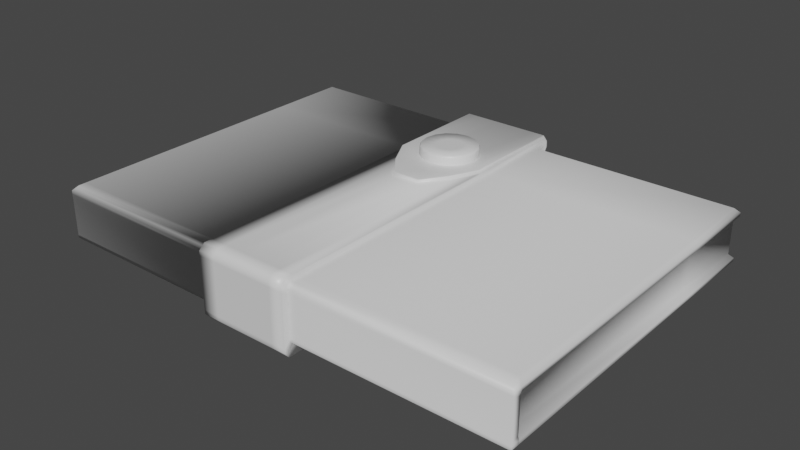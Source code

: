 # Source: Journal.blend  (saved by Blender 2.82.7; exported with 4.5.12 LTS)
import bpy
from mathutils import Matrix  # noqa: F401  (used for matrix-valued properties, if any)

bpy.ops.wm.read_factory_settings(use_empty=True)
scene = bpy.context.scene
scene.name = 'Scene'

# ---- collections
col_collection = bpy.data.collections.new('Collection'); scene.collection.children.link(col_collection)

# ---- materials (node trees are filled in below, after node groups)
mat_material = bpy.data.materials.new('Material')
mat_material.alpha_threshold = 0.0
mat_material.use_transparent_shadow = False
mat_material.line_color = (0.0, 0.0, 0.0, 1.0)

# ---- material node trees
mat_material.use_nodes = True; mat_material.node_tree.nodes.clear()
_N = mat_material.node_tree.nodes; _L = mat_material.node_tree.links
n0 = _N.new('ShaderNodeOutputMaterial'); n0.name = 'Material Output'; n0.location = (300, 300)
n1 = _N.new('ShaderNodeBsdfPrincipled'); n1.name = 'Principled BSDF'; n1.location = (10, 300)
n1.distribution = 'GGX'
n1.subsurface_method = 'BURLEY'
n1.inputs[2].default_value = 0.4
n1.inputs[3].default_value = 1.45
n1.inputs[27].default_value = (0.0, 0.0, 0.0, 1.0)
n1.inputs[28].default_value = 1.0
_L.new(n1.outputs[0], n0.inputs[0])
n0.is_active_output = True

# ---- world
world_world = bpy.data.worlds.new('World'); scene.world = world_world
world_world.use_nodes = True; world_world.node_tree.nodes.clear()
_N = world_world.node_tree.nodes; _L = world_world.node_tree.links
n0 = _N.new('ShaderNodeOutputWorld'); n0.name = 'World Output'; n0.location = (300, 300)
n1 = _N.new('ShaderNodeBackground'); n1.name = 'Background'; n1.location = (10, 300)
n1.inputs[0].default_value = (0.05088, 0.05088, 0.05088, 1.0)
_L.new(n1.outputs[0], n0.inputs[0])
n0.is_active_output = True
world_world.color = (0.05088, 0.05088, 0.05088)
world_world.use_sun_shadow = False
world_world.sun_shadow_jitter_overblur = 0.0

# ---- meshes
me_cube = bpy.data.meshes.new('Cube')
me_cube.from_pydata([(8.325, 3.037, 0.5737), (-8.475, -8.932, 0.5833), (8.475, -8.932, 0.5833), (-8.325, 3.037, 0.5737), (8.325, 3.037, -0.6081), (8.475, -8.932, -0.6178), (-8.325, 3.037, -0.6081), (-8.475, -8.932, -0.6178), (8.323, 2.989, -1.0), (8.475, 3.141, -0.8478), (8.323, -8.78, -1.0), (8.475, -8.932, -0.8478), (-8.475, 3.141, -0.8478), (-8.323, 2.989, -1.0), (-8.323, -8.78, -1.0), (-8.475, -8.932, -0.8478), (8.475, 3.141, 0.8386), (8.314, 2.98, 1.0), (8.475, -8.932, 0.8386), (8.314, -8.771, 1.0), (-8.314, 2.98, 1.0), (-8.475, 3.141, 0.8386), (-8.314, -8.771, 1.0), (-8.475, -8.932, 0.8386), (8.475, 3.141, 0.7108), (8.475, -8.932, 0.7108), (-8.475, 3.141, 0.7108), (-8.475, -8.932, 0.7108), (8.394, -8.852, 0.9193), (-8.394, -8.852, 0.9193), (8.394, 3.061, 0.9193), (-8.394, 3.061, 0.9193), (-8.475, 3.141, -0.7328), (8.475, 3.141, -0.7328), (8.475, -8.932, -0.7328), (-8.475, -8.932, -0.7328), (-8.399, 3.065, -0.9239), (-8.399, -8.856, -0.9239), (8.399, 3.065, -0.9239), (8.399, -8.856, -0.9239), (8.463, -8.637, 0.5737), (-8.463, -8.65, 0.5737), (-8.463, -8.65, -0.6081), (8.463, -8.637, -0.6081), (-8.323, -8.494, -1.0), (-8.475, -8.639, -0.8478), (8.323, -8.494, -1.0), (8.475, -8.639, -0.8478), (8.314, -8.485, 1.0), (8.475, -8.639, 0.8386), (-8.314, -8.485, 1.0), (-8.475, -8.639, 0.8386), (8.475, -8.639, 0.7108), (-8.475, -8.639, 0.7108), (-8.394, -8.562, 0.9193), (8.394, -8.562, 0.9193), (8.475, -8.639, -0.7328), (-8.475, -8.639, -0.7328), (8.399, -8.567, -0.9239), (-8.399, -8.567, -0.9239), (-8.237, -8.609, 0.5737), (-8.237, -8.609, -0.6081), (-8.475, -8.597, -0.8478), (8.323, -8.453, -1.0), (8.475, -8.597, 0.8386), (-8.314, -8.445, 1.0), (-8.475, -8.597, 0.7108), (8.394, -8.521, 0.9193), (-8.475, -8.597, -0.7328), (-8.399, -8.525, -0.9239), (8.128, -8.621, 0.5737), (8.128, -8.621, -0.6081), (-8.323, -8.453, -1.0), (8.475, -8.597, -0.8478), (8.314, -8.445, 1.0), (-8.475, -8.597, 0.8386), (8.475, -8.597, 0.7108), (-8.394, -8.521, 0.9193), (8.475, -8.597, -0.7328), (8.399, -8.525, -0.9239), (1.122, 3.037, 0.5737), (1.143, -8.932, 0.5833), (1.143, -8.932, -0.6178), (1.122, 3.037, -0.6081), (1.122, 2.989, -1.0), (1.143, 3.141, -0.8478), (1.122, -8.78, -1.0), (1.143, -8.932, -0.8478), (1.121, -8.771, 1.0), (1.143, -8.932, 0.8386), (1.121, 2.98, 1.0), (1.143, 3.141, 0.8386), (1.143, -8.932, 0.7108), (1.143, 3.141, 0.7108), (1.132, 3.061, 0.9193), (1.132, -8.852, 0.9193), (1.146, 3.098, -0.765), (1.143, -8.932, -0.7328), (1.132, -8.856, -0.9239), (1.132, 3.065, -0.9239), (1.122, -8.494, -1.0), (1.121, -8.485, 1.0), (1.121, -8.445, 1.0), (1.122, -8.453, -1.0), (-8.288, -0.5717, 0.5737), (-8.288, -0.5717, -0.6081), (-8.475, -0.506, -0.8478), (8.323, -0.5345, -1.0), (8.475, -0.506, 0.8386), (-8.314, -0.5362, 1.0), (-8.475, -0.506, 0.7108), (8.394, -0.5211, 0.9193), (-8.475, -0.506, -0.7328), (-8.399, -0.5203, -0.9239), (8.243, -0.5768, 0.5737), (8.243, -0.5768, -0.6081), (-8.323, -0.5345, -1.0), (8.475, -0.506, -0.8478), (8.314, -0.5362, 1.0), (-8.475, -0.506, 0.8386), (8.475, -0.506, 0.7108), (-8.394, -0.5211, 0.9193), (8.475, -0.506, -0.7328), (8.399, -0.5203, -0.9239), (1.122, -0.5345, -1.0), (1.121, -0.5362, 1.0), (-1.918, -8.932, 0.5833), (-1.918, -8.932, -0.6178), (-1.882, 2.989, -1.0), (-1.918, -8.932, -0.8478), (-1.88, -8.771, 1.0), (-1.918, 3.141, 0.8386), (-1.918, -8.932, 0.7108), (-1.899, 3.061, 0.9193), (-1.918, -8.932, -0.7328), (-1.9, -8.856, -0.9239), (-1.882, -8.494, -1.0), (-1.882, -8.453, -1.0), (-1.883, 3.037, 0.5737), (-1.883, 3.037, -0.6081), (-1.918, 3.141, -0.8478), (-1.882, -8.78, -1.0), (-1.918, -8.932, 0.8386), (-1.88, 2.98, 1.0), (-1.918, 3.141, 0.7108), (-1.899, -8.852, 0.9193), (-1.918, 3.141, -0.7328), (-1.9, 3.065, -0.9239), (-1.88, -8.485, 1.0), (-1.88, -8.445, 1.0), (-1.882, -0.5345, -1.0), (-1.88, -0.5362, 1.0), (-8.294, 0.2774, 0.5737), (-8.294, 0.2774, -0.6081), (-8.475, 0.3499, -0.8478), (8.323, 0.2998, -1.0), (8.475, 0.3499, 0.8386), (-8.314, 0.2968, 1.0), (-8.475, 0.3499, 0.7108), (8.394, 0.3233, 0.9193), (-8.475, 0.3499, -0.7328), (-8.399, 0.3248, -0.9239), (8.257, 0.2732, 0.5737), (8.257, 0.2732, -0.6081), (-8.323, 0.2998, -1.0), (8.475, 0.3499, -0.8478), (8.314, 0.2968, 1.0), (-8.475, 0.3499, 0.8386), (8.475, 0.3499, 0.7108), (-8.394, 0.3233, 0.9193), (8.475, 0.3499, -0.7328), (8.399, 0.3248, -0.9239), (1.122, 0.2998, -1.0), (1.121, 0.2968, 1.0), (-1.88, 0.2968, 1.0), (-1.882, 0.2998, -1.0), (1.222, 3.365, 0.7138), (1.222, 3.365, -0.7504), (1.244, 3.475, -1.047), (0.7256, -9.091, -1.236), (1.222, -9.091, -1.236), (0.7358, -9.251, 1.042), (1.244, -9.251, 1.042), (1.221, 3.305, 1.242), (1.244, 3.42, 0.8836), (0.7304, -9.166, 1.142), (1.232, -9.166, 1.142), (1.241, 3.411, -0.9266), (1.233, 3.395, -1.142), (0.7249, -8.78, 1.242), (1.221, -8.78, 1.242), (0.7249, -8.738, 1.242), (1.221, -8.738, 1.242), (1.222, -0.3996, -1.236), (1.222, -8.747, -1.236), (1.221, -0.4014, 1.242), (1.222, -8.79, -1.236), (1.222, 3.314, -1.236), (1.233, -9.171, -1.142), (1.244, -9.251, -0.9049), (1.244, -9.251, -1.047), (1.221, -9.081, 1.242), (1.232, 3.39, 1.142), (1.244, -9.251, 0.8836), (1.244, -9.251, 0.7257), (1.244, 3.428, 1.042), (1.244, -9.251, -0.7624), (1.222, 0.4798, -1.236), (1.221, 0.4766, 1.242), (0.7249, -1.453, 1.242), (-1.447, -9.251, 0.7257), (-2.024, -9.251, 0.7257), (-1.447, -9.251, -0.7624), (-2.024, -9.251, -0.7624), (-1.956, 3.175, -1.089), (-1.447, -9.251, -1.047), (-2.024, -9.251, -1.047), (-1.416, -9.081, 1.242), (-1.984, -9.081, 1.242), (-2.015, 3.426, 1.042), (-1.447, -9.251, 0.8836), (-2.024, -9.251, 0.8836), (-2.004, 3.39, 1.142), (-1.447, -9.251, -0.9049), (-2.024, -9.251, -0.9049), (-1.433, -9.171, -1.142), (-2.005, -9.171, -1.142), (-1.418, -8.79, -1.236), (-1.986, -8.79, -1.236), (-1.418, -8.747, -1.236), (-1.986, -8.747, -1.236), (-1.418, -1.451, -1.236), (-1.986, -0.3996, -1.236), (-1.984, 0.4766, 1.242), (-1.984, -0.4014, 1.242), (-1.986, 0.4798, -1.236), (-1.997, 3.388, 0.8836), (-1.934, 3.232, 0.7157), (-1.961, 3.278, -0.6355), (-1.986, -9.091, -1.236), (-1.967, 3.303, -0.7393), (-1.984, 3.305, 1.242), (-1.975, 3.31, -0.8713), (-1.984, -8.738, 1.242), (-1.984, -8.78, 1.242), (-1.943, 3.266, -0.9803), (-2.004, -9.166, 1.142), (-2.024, -9.251, 1.042), (-1.418, -9.091, -1.236), (-1.447, -9.251, 1.042), (-1.432, -9.166, 1.142), (-1.416, -8.78, 1.242), (-1.416, -8.738, 1.242), (-1.416, -1.453, 1.242), (-0.8177, -9.251, 0.7257), (-0.8177, -9.251, -0.7624), (-0.8177, -9.251, -1.047), (-0.7974, -9.081, 1.242), (-0.8177, -9.251, 0.8836), (-0.8177, -9.251, -0.9049), (-0.8081, -9.171, -1.142), (-0.7986, -8.79, -1.236), (-0.7986, -8.747, -1.236), (-0.7986, -2.254, -1.236), (0.1678, -9.091, -1.236), (0.1664, -9.251, 1.042), (0.1671, -9.166, 1.142), (0.1679, -8.78, 1.242), (0.1679, -8.738, 1.242), (0.1679, -2.255, 1.242), (0.7358, -9.251, 0.7257), (0.7358, -9.251, -0.7624), (0.7358, -9.251, -1.047), (0.7249, -9.081, 1.242), (0.7358, -9.251, 0.8836), (0.7358, -9.251, -0.9049), (0.7307, -9.171, -1.142), (0.7256, -8.79, -1.236), (0.7256, -8.747, -1.236), (0.7256, -1.451, -1.236), (0.1664, -9.251, 0.7257), (0.1664, -9.251, -0.7624), (0.1664, -9.251, -1.047), (0.1679, -9.081, 1.242), (0.1664, -9.251, 0.8836), (0.1664, -9.251, -0.9049), (0.1671, -9.171, -1.142), (0.1678, -8.79, -1.236), (0.1678, -8.747, -1.236), (0.1678, -2.254, -1.236), (-0.7986, -9.091, -1.236), (-0.8177, -9.251, 1.042), (-0.8076, -9.166, 1.142), (-0.7974, -8.78, 1.242), (-0.7974, -8.738, 1.242), (-0.7974, -2.255, 1.242), (0.7257, 3.39, 0.793), (0.7257, 3.419, -0.8327), (0.7358, 3.5, -1.162), (0.7249, 3.33, 1.379), (0.7358, 3.5, 0.9816), (0.7358, 3.5, -1.004), (0.7307, 3.42, -1.267), (-1.418, 3.34, -1.372), (-1.447, 3.5, 1.157), (-1.432, 3.415, 1.268), (0.7249, -0.5494, 1.379), (-1.418, -0.5462, -1.372), (-1.418, 3.39, 0.793), (-1.418, 3.39, -0.8327), (-1.447, 3.5, -1.162), (-1.416, 3.33, 1.379), (-1.447, 3.5, 0.9816), (-1.447, 3.5, -1.004), (-1.433, 3.42, -1.267), (-0.7986, 3.34, -1.372), (-0.8177, 3.5, 1.157), (-0.8076, 3.415, 1.268), (-1.416, -0.5494, 1.379), (-0.7986, -1.349, -1.372), (0.1678, 3.39, 0.793), (0.1678, 3.39, -0.8327), (0.1664, 3.5, -1.162), (0.1679, 3.33, 1.379), (0.1664, 3.5, 0.9816), (0.1664, 3.5, -1.004), (0.1671, 3.42, -1.267), (0.1679, -1.352, 1.379), (0.7256, 3.34, -1.372), (0.7358, 3.5, 1.157), (0.7304, 3.415, 1.268), (0.7256, -0.5462, -1.372), (0.1678, 3.34, -1.372), (0.1664, 3.5, 1.157), (0.1671, 3.415, 1.268), (0.1678, -1.349, -1.372), (-0.7988, 3.39, 0.793), (-0.7988, 3.39, -0.8327), (-0.8177, 3.5, -1.162), (-0.7974, 3.33, 1.379), (-0.8177, 3.5, 0.9816), (-0.8177, 3.5, -1.004), (-0.8081, 3.42, -1.267), (-0.7974, -1.352, 1.379), (1.232, 3.38, 0.7312), (1.198, 3.417, 0.7844), (1.23, 3.399, 0.7576), (1.217, 3.413, 0.777), (1.182, 3.419, -0.8327), (1.222, 3.377, -0.791), (1.202, 3.413, -0.8271), (1.217, 3.398, -0.8119), (1.239, 3.454, -1.168), (1.204, 3.5, -1.162), (1.236, 3.477, -1.165), (1.223, 3.494, -1.163), (1.181, 3.33, 1.379), (1.221, 3.322, 1.334), (1.201, 3.329, 1.373), (1.215, 3.326, 1.357), (1.22, 3.508, 0.9684), (1.256, 3.485, 0.9455), (1.239, 3.505, 0.965), (1.252, 3.497, 0.9566), (1.204, 3.5, -1.004), (1.242, 3.453, -0.9629), (1.224, 3.494, -0.9987), (1.238, 3.477, -0.9836), (1.193, 3.42, -1.267), (1.233, 3.411, -1.224), (1.213, 3.419, -1.261), (1.228, 3.416, -1.246), (1.222, 3.332, -1.329), (1.182, 3.34, -1.372), (1.217, 3.336, -1.351), (1.202, 3.339, -1.366), (1.232, 3.406, 1.221), (1.193, 3.415, 1.268), (1.227, 3.411, 1.245), (1.212, 3.414, 1.262), (1.244, 3.479, 1.123), (1.204, 3.5, 1.157), (1.239, 3.49, 1.14), (1.224, 3.497, 1.153), (1.182, 0.4208, -1.372), (1.222, 0.4974, -1.33), (1.202, 0.462, -1.366), (1.217, 0.49, -1.351), (1.182, -0.3979, -1.372), (1.222, -0.3819, -1.331), (1.202, -0.3871, -1.366), (1.217, -0.3812, -1.351), (1.221, 0.4938, 1.335), (1.181, 0.4177, 1.379), (1.215, 0.4866, 1.357), (1.201, 0.4588, 1.373), (1.181, -0.3997, 1.379), (1.221, -0.3841, 1.336), (1.201, -0.3889, 1.374), (1.215, -0.3832, 1.358), (0.7249, -1.368, 1.379), (0.7249, -1.435, 1.336), (0.7249, -1.399, 1.374), (0.7249, -1.423, 1.358), (-1.946, 3.34, -1.372), (-1.982, 3.317, -1.332), (-1.966, 3.337, -1.366), (-1.979, 3.328, -1.352), (-2.021, 3.478, 1.123), (-1.984, 3.5, 1.157), (-2.017, 3.489, 1.14), (-2.004, 3.497, 1.153), (-2.004, 3.406, 1.22), (-1.964, 3.415, 1.268), (-1.998, 3.41, 1.244), (-1.984, 3.414, 1.262), (-1.418, -1.367, -1.372), (-1.418, -1.433, -1.332), (-1.418, -1.397, -1.366), (-1.418, -1.422, -1.352), (-1.946, -0.3883, -1.372), (-1.986, -0.3817, -1.332), (-1.966, -0.3823, -1.366), (-1.981, -0.3799, -1.352), (-1.944, 0.4281, 1.379), (-1.984, 0.4937, 1.334), (-1.964, 0.4639, 1.373), (-1.978, 0.488, 1.357), (-1.944, -0.3901, 1.379), (-1.984, -0.3841, 1.335), (-1.964, -0.3842, 1.374), (-1.978, -0.382, 1.357), (-1.986, 0.4977, -1.332), (-1.946, 0.4313, -1.372), (-1.981, 0.4915, -1.352), (-1.966, 0.4672, -1.366), (-1.984, 3.5, 0.9816), (-2.018, 3.476, 0.9605), (-2.003, 3.497, 0.9788), (-2.016, 3.488, 0.971), (-1.979, 3.369, 0.7826), (-1.947, 3.39, 0.793), (-1.978, 3.379, 0.7878), (-1.966, 3.387, 0.7916), (-1.944, 3.397, -0.8228), (-1.98, 3.37, -0.8076), (-1.964, 3.394, -0.8205), (-1.977, 3.384, -0.815), (-1.984, 3.5, -1.004), (-2.018, 3.474, -1.031), (-2.003, 3.497, -1.008), (-2.016, 3.487, -1.018), (-1.984, 3.322, 1.333), (-1.944, 3.33, 1.379), (-1.978, 3.326, 1.356), (-1.964, 3.329, 1.373), (-1.984, 3.5, -1.162), (-2.017, 3.475, -1.124), (-2.003, 3.497, -1.157), (-2.015, 3.488, -1.143), (-1.996, 3.398, -1.227), (-1.965, 3.42, -1.267), (-1.995, 3.409, -1.247), (-1.984, 3.417, -1.262), (-1.416, -1.435, 1.336), (-1.416, -1.369, 1.379), (-1.416, -1.424, 1.358), (-1.416, -1.399, 1.374), (-0.7986, -2.171, -1.372), (-0.7986, -2.236, -1.331), (-0.7986, -2.2, -1.366), (-0.7986, -2.224, -1.352), (0.1679, -2.172, 1.379), (0.1679, -2.238, 1.337), (0.1679, -2.202, 1.374), (0.1679, -2.226, 1.358), (0.7256, -1.433, -1.331), (0.7256, -1.366, -1.372), (0.7256, -1.422, -1.351), (0.7256, -1.397, -1.366), (0.1678, -2.171, -1.372), (0.1678, -2.236, -1.331), (0.1678, -2.2, -1.366), (0.1678, -2.224, -1.352), (-0.7974, -2.238, 1.336), (-0.7974, -2.172, 1.379), (-0.7974, -2.226, 1.358), (-0.7974, -2.202, 1.374), (-0.323, 0.304, -1.702), (-0.323, 1.054, -1.572), (-0.2275, 0.285, -1.702), (0.05969, 0.9783, -1.572), (-0.1465, 0.2309, -1.702), (0.3841, 0.7616, -1.572), (-0.09244, 0.15, -1.702), (0.6009, 0.4371, -1.572), (-0.07344, 0.05446, -1.702), (0.677, 0.05446, -1.572), (-0.09244, -0.04104, -1.702), (0.6009, -0.3282, -1.572), (-0.1465, -0.122, -1.702), (0.3841, -0.6526, -1.572), (-0.2275, -0.1761, -1.702), (0.05969, -0.8694, -1.572), (-0.323, -0.1951, -1.702), (-0.323, -0.9455, -1.572), (-0.4185, -0.1761, -1.702), (-0.7057, -0.8694, -1.572), (-0.4994, -0.122, -1.702), (-1.03, -0.6526, -1.572), (-0.5535, -0.04104, -1.702), (-1.247, -0.3282, -1.572), (-0.5725, 0.05446, -1.702), (-1.323, 0.05446, -1.572), (-0.5535, 0.15, -1.702), (-1.247, 0.4371, -1.572), (-0.4994, 0.2309, -1.702), (-1.03, 0.7616, -1.572), (-0.4185, 0.285, -1.702), (-0.7057, 0.9783, -1.572), (0.02995, 0.9065, -1.702), (-0.323, 0.9767, -1.702), (0.3291, 0.7066, -1.702), (0.5291, 0.4074, -1.702), (0.5993, 0.05446, -1.702), (0.5291, -0.2985, -1.702), (0.3291, -0.5977, -1.702), (0.02995, -0.7976, -1.702), (-0.323, -0.8678, -1.702), (-0.6759, -0.7976, -1.702), (-0.9751, -0.5977, -1.702), (-1.175, -0.2985, -1.702), (-1.245, 0.05446, -1.702), (-1.175, 0.4074, -1.702), (-0.9751, 0.7066, -1.702), (-0.6759, 0.9065, -1.702), (-0.323, 1.054, 1.628), (-0.323, 0.5048, 1.702), (-0.1507, 0.4705, 1.702), (0.05969, 0.9783, 1.628), (-0.004547, 0.3729, 1.702), (0.3841, 0.7616, 1.628), (0.09308, 0.2268, 1.702), (0.6009, 0.4371, 1.628), (0.1274, 0.05446, 1.702), (0.677, 0.05446, 1.628), (0.09308, -0.1179, 1.702), (0.6009, -0.3282, 1.628), (-0.004547, -0.264, 1.702), (0.3841, -0.6526, 1.628), (-0.1507, -0.3616, 1.702), (0.05969, -0.8694, 1.628), (-0.323, -0.3959, 1.702), (-0.323, -0.9455, 1.628), (-0.4953, -0.3616, 1.702), (-0.7057, -0.8694, 1.628), (-0.6414, -0.264, 1.702), (-1.03, -0.6526, 1.628), (-0.7391, -0.1179, 1.702), (-1.247, -0.3282, 1.628), (-0.7733, 0.05446, 1.702), (-1.323, 0.05446, 1.628), (-0.7391, 0.2268, 1.702), (-1.247, 0.4371, 1.628), (-0.6414, 0.3729, 1.702), (-1.03, 0.7616, 1.628), (-0.4953, 0.4705, 1.702), (-0.7057, 0.9783, 1.628), (-0.323, 1.01, 1.702), (0.04278, 0.9375, 1.702), (0.3529, 0.7303, 1.702), (0.5601, 0.4202, 1.702), (0.6328, 0.05446, 1.702), (0.5601, -0.3113, 1.702), (0.3529, -0.6214, 1.702), (0.04278, -0.8286, 1.702), (-0.323, -0.9013, 1.702), (-0.6888, -0.8286, 1.702), (-0.9988, -0.6214, 1.702), (-1.206, -0.3113, 1.702), (-1.279, 0.05446, 1.702), (-1.206, 0.4202, 1.702), (-0.9988, 0.7303, 1.702), (-0.6888, 0.9375, 1.702)], [], [(93, 91, 16, 24), (158, 167, 21, 26), (134, 127, 7, 35), (148, 50, 22, 130), (132, 142, 23, 27), (83, 80, 0, 4), (43, 40, 2, 5), (153, 152, 3, 6), (127, 126, 1, 7), (160, 153, 6, 32), (100, 46, 10, 86), (56, 43, 5, 34), (59, 37, 15, 45), (147, 36, 12, 140), (98, 39, 11, 87), (171, 38, 9, 165), (96, 83, 4, 33), (145, 29, 23, 142), (55, 28, 18, 49), (169, 31, 21, 167), (94, 30, 16, 91), (52, 49, 18, 25), (40, 52, 25, 2), (126, 132, 27, 1), (152, 158, 26, 3), (80, 93, 24, 0), (90, 17, 30, 94), (157, 20, 31, 169), (48, 19, 28, 55), (130, 22, 29, 145), (85, 96, 33, 9), (47, 56, 34, 11), (154, 160, 32, 12), (129, 134, 35, 15), (155, 8, 38, 171), (86, 10, 39, 98), (128, 13, 36, 147), (44, 14, 37, 59), (72, 44, 59, 69), (10, 46, 58, 39), (15, 35, 57, 45), (73, 78, 56, 47), (74, 48, 55, 67), (22, 50, 54, 29), (1, 27, 53, 41), (70, 76, 52, 40), (76, 64, 49, 52), (29, 54, 51, 23), (67, 55, 49, 64), (39, 58, 47, 11), (69, 59, 45, 62), (78, 71, 43, 56), (103, 63, 46, 100), (35, 7, 42, 57), (7, 1, 41, 42), (71, 70, 40, 43), (149, 65, 50, 148), (27, 23, 51, 53), (151, 109, 65, 149), (115, 114, 70, 71), (124, 107, 63, 103), (122, 115, 71, 78), (113, 69, 62, 106), (111, 67, 64, 108), (120, 108, 64, 76), (114, 120, 76, 70), (118, 74, 67, 111), (117, 122, 78, 73), (116, 72, 69, 113), (46, 63, 79, 58), (45, 57, 68, 62), (50, 65, 77, 54), (41, 53, 66, 60), (54, 77, 75, 51), (58, 79, 73, 47), (57, 42, 61, 68), (42, 41, 60, 61), (53, 51, 75, 66), (118, 125, 102, 74), (74, 102, 101, 48), (8, 84, 99, 38), (11, 34, 97, 87), (19, 88, 95, 28), (2, 25, 92, 81), (28, 95, 89, 18), (38, 99, 85, 9), (5, 2, 81, 82), (25, 18, 89, 92), (48, 101, 88, 19), (34, 5, 82, 97), (166, 173, 125, 118), (164, 116, 113, 161), (165, 170, 122, 117), (166, 118, 111, 159), (162, 168, 120, 114), (168, 156, 108, 120), (159, 111, 108, 156), (161, 113, 106, 154), (170, 163, 115, 122), (172, 155, 107, 124), (163, 162, 114, 115), (174, 157, 109, 151), (63, 107, 123, 79), (62, 68, 112, 106), (65, 109, 121, 77), (60, 66, 110, 104), (77, 121, 119, 75), (79, 123, 117, 73), (68, 61, 105, 112), (61, 60, 104, 105), (66, 75, 119, 110), (164, 175, 150, 116), (26, 21, 131, 144), (6, 3, 138, 139), (44, 136, 141, 14), (37, 135, 129, 15), (32, 6, 139, 146), (31, 133, 131, 21), (3, 26, 144, 138), (20, 143, 133, 31), (12, 32, 146, 140), (14, 141, 135, 37), (72, 137, 136, 44), (116, 150, 137, 72), (13, 128, 175, 164), (143, 20, 157, 174), (4, 0, 162, 163), (84, 8, 155, 172), (33, 4, 163, 170), (36, 161, 154, 12), (30, 159, 156, 16), (24, 16, 156, 168), (0, 24, 168, 162), (17, 166, 159, 30), (9, 33, 170, 165), (13, 164, 161, 36), (17, 90, 173, 166), (107, 155, 171, 123), (106, 112, 160, 154), (109, 157, 169, 121), (104, 110, 158, 152), (121, 169, 167, 119), (123, 171, 165, 117), (112, 105, 153, 160), (105, 104, 152, 153), (110, 119, 167, 158), (145, 142, 247, 246), (90, 94, 202, 183), (84, 172, 207, 197), (132, 126, 211, 221), (95, 88, 201, 186), (130, 145, 246, 218), (96, 85, 178, 187), (134, 129, 216, 224), (87, 97, 199, 200), (128, 147, 245, 214), (86, 98, 198, 180), (149, 148, 244, 243), (99, 84, 197, 188), (151, 149, 243, 234), (103, 100, 196, 194), (137, 150, 232, 230), (101, 102, 192, 190), (136, 137, 230, 228), (102, 125, 195, 192), (135, 141, 239, 226), (124, 103, 194, 193), (140, 146, 240, 242), (133, 143, 241, 222), (138, 144, 236, 237), (91, 93, 184, 205), (131, 133, 222, 219), (97, 82, 206, 199), (146, 139, 238, 240), (88, 101, 190, 201), (129, 135, 226, 216), (92, 89, 182, 203), (141, 136, 228, 239), (80, 83, 177, 176), (125, 173, 208, 195), (139, 138, 237, 238), (82, 81, 204, 206), (172, 124, 193, 207), (144, 131, 219, 236), (100, 86, 180, 196), (150, 175, 235, 232), (85, 99, 188, 178), (174, 151, 234, 233), (98, 87, 200, 198), (127, 134, 224, 213), (83, 96, 187, 177), (148, 130, 218, 244), (89, 95, 186, 182), (142, 132, 221, 247), (94, 91, 205, 202), (175, 128, 214, 235), (126, 127, 213, 211), (81, 92, 203, 204), (143, 174, 233, 241), (147, 140, 242, 245), (93, 80, 176, 184), (173, 90, 183, 208), (279, 193, 194, 278), (278, 194, 196, 277), (179, 180, 198, 276), (276, 198, 200, 272), (277, 196, 180, 179), (253, 234, 243, 252), (252, 243, 244, 251), (215, 223, 224, 216), (217, 218, 246, 250), (210, 220, 221, 211), (250, 246, 247, 249), (212, 210, 211, 213), (220, 249, 247, 221), (251, 244, 218, 217), (223, 212, 213, 224), (259, 255, 212, 223), (293, 251, 217, 257), (258, 291, 249, 220), (255, 254, 210, 212), (292, 250, 249, 291), (254, 258, 220, 210), (257, 217, 250, 292), (256, 259, 223, 215), (294, 252, 251, 293), (295, 253, 252, 294), (228, 227, 248, 239), (226, 225, 215, 216), (239, 248, 225, 226), (230, 229, 227, 228), (232, 231, 229, 230), (195, 209, 191, 192), (192, 191, 189, 190), (200, 199, 275, 272), (201, 273, 185, 186), (204, 203, 274, 270), (186, 185, 181, 182), (206, 204, 270, 271), (203, 182, 181, 274), (190, 189, 273, 201), (199, 206, 271, 275), (373, 328, 302, 368), (237, 236, 437, 440), (307, 319, 468, 416), (444, 441, 308, 309), (298, 301, 364, 353), (287, 277, 179, 264), (286, 276, 272, 282), (404, 303, 307, 433), (214, 245, 460, 405), (413, 305, 304, 409), (311, 453, 424, 318), (233, 234, 429, 425), (264, 179, 276, 286), (288, 278, 277, 287), (289, 279, 278, 288), (231, 263, 262, 229), (229, 262, 261, 227), (248, 290, 260, 225), (301, 297, 348, 364), (205, 184, 361, 380), (318, 424, 428, 465), (269, 209, 401, 473), (328, 373, 384, 331), (225, 260, 256, 215), (227, 261, 290, 248), (433, 307, 416, 420), (330, 377, 381, 329), (393, 306, 400, 396), (335, 331, 477, 480), (327, 343, 485, 472), (269, 295, 294, 268), (268, 294, 293, 267), (331, 384, 388, 477), (282, 285, 259, 256), (283, 257, 292, 266), (280, 284, 258, 254), (266, 292, 291, 265), (297, 296, 345, 348), (281, 280, 254, 255), (284, 265, 291, 258), (267, 293, 257, 283), (285, 281, 255, 259), (456, 448, 313, 310), (300, 329, 381, 360), (275, 271, 281, 285), (189, 267, 283, 273), (274, 181, 265, 284), (271, 270, 280, 281), (356, 299, 306, 393), (185, 266, 265, 181), (270, 274, 284, 280), (273, 283, 266, 185), (272, 275, 285, 282), (343, 318, 465, 485), (191, 268, 267, 189), (209, 269, 268, 191), (453, 311, 305, 413), (263, 289, 288, 262), (262, 288, 287, 261), (290, 264, 286, 260), (319, 335, 480, 468), (441, 436, 312, 308), (314, 461, 456, 310), (368, 302, 298, 353), (436, 409, 304, 312), (260, 286, 282, 256), (261, 287, 264, 290), (195, 208, 392, 397), (306, 327, 472, 400), (448, 444, 309, 313), (296, 300, 360, 345), (183, 202, 376, 357), (208, 183, 357, 392), (184, 176, 344, 361), (207, 193, 389, 385), (187, 178, 352, 365), (177, 187, 365, 349), (188, 197, 372, 369), (193, 279, 476, 389), (241, 233, 425, 452), (219, 222, 412, 408), (253, 295, 484, 464), (234, 253, 464, 429), (202, 205, 380, 376), (303, 404, 461, 314), (339, 311, 318, 343), (342, 314, 310, 338), (315, 303, 314, 342), (289, 263, 469, 481), (263, 231, 417, 469), (236, 219, 408, 437), (240, 238, 445, 449), (242, 240, 449, 457), (222, 241, 452, 412), (238, 237, 440, 445), (231, 232, 421, 417), (245, 242, 457, 460), (209, 195, 397, 401), (197, 207, 385, 372), (178, 188, 369, 352), (299, 356, 377, 330), (332, 328, 331, 335), (324, 333, 329, 300), (321, 320, 296, 297), (325, 321, 297, 301), (334, 330, 329, 333), (320, 324, 300, 296), (323, 299, 330, 334), (322, 325, 301, 298), (310, 313, 341, 338), (311, 339, 317, 305), (308, 312, 340, 336), (305, 317, 316, 304), (313, 309, 337, 341), (309, 308, 336, 337), (312, 304, 316, 340), (232, 235, 432, 421), (303, 315, 319, 307), (279, 289, 481, 476), (332, 315, 342, 326), (326, 342, 338, 322), (323, 339, 343, 327), (299, 323, 327, 306), (302, 326, 322, 298), (328, 332, 326, 302), (235, 214, 405, 432), (338, 341, 325, 322), (339, 323, 334, 317), (336, 340, 324, 320), (317, 334, 333, 316), (341, 337, 321, 325), (337, 336, 320, 321), (340, 316, 333, 324), (295, 269, 473, 484), (315, 332, 335, 319), (373, 368, 370, 375), (375, 370, 371, 374), (374, 371, 369, 372), (365, 352, 354, 367), (367, 354, 355, 366), (366, 355, 353, 364), (357, 376, 378, 359), (359, 378, 379, 358), (358, 379, 377, 356), (361, 344, 346, 363), (363, 346, 347, 362), (362, 347, 345, 360), (376, 380, 382, 378), (378, 382, 383, 379), (379, 383, 381, 377), (349, 365, 367, 351), (351, 367, 366, 350), (350, 366, 364, 348), (368, 353, 355, 370), (370, 355, 354, 371), (371, 354, 352, 369), (344, 349, 351, 346), (346, 351, 350, 347), (347, 350, 348, 345), (380, 361, 363, 382), (382, 363, 362, 383), (383, 362, 360, 381), (385, 389, 391, 387), (387, 391, 390, 386), (386, 390, 388, 384), (393, 396, 398, 395), (395, 398, 399, 394), (394, 399, 397, 392), (401, 397, 399, 403), (403, 399, 398, 402), (402, 398, 396, 400), (417, 421, 423, 419), (419, 423, 422, 418), (418, 422, 420, 416), (425, 429, 431, 427), (427, 431, 430, 426), (426, 430, 428, 424), (433, 420, 422, 435), (435, 422, 423, 434), (434, 423, 421, 432), (409, 436, 438, 411), (411, 438, 439, 410), (410, 439, 437, 408), (441, 444, 446, 443), (443, 446, 447, 442), (442, 447, 445, 440), (444, 448, 450, 446), (446, 450, 451, 447), (447, 451, 449, 445), (413, 409, 411, 415), (415, 411, 410, 414), (414, 410, 408, 412), (436, 441, 443, 438), (438, 443, 442, 439), (439, 442, 440, 437), (453, 413, 415, 455), (455, 415, 414, 454), (454, 414, 412, 452), (448, 456, 458, 450), (450, 458, 459, 451), (451, 459, 457, 449), (405, 460, 462, 407), (407, 462, 463, 406), (406, 463, 461, 404), (460, 457, 459, 462), (462, 459, 458, 463), (463, 458, 456, 461), (372, 385, 387, 374), (374, 387, 386, 375), (375, 386, 384, 373), (356, 393, 395, 358), (358, 395, 394, 359), (359, 394, 392, 357), (452, 425, 427, 454), (454, 427, 426, 455), (455, 426, 424, 453), (404, 433, 435, 406), (406, 435, 434, 407), (407, 434, 432, 405), (429, 464, 466, 431), (431, 466, 467, 430), (430, 467, 465, 428), (469, 417, 419, 471), (471, 419, 418, 470), (470, 418, 416, 468), (473, 401, 403, 475), (475, 403, 402, 474), (474, 402, 400, 472), (389, 476, 478, 391), (391, 478, 479, 390), (390, 479, 477, 388), (481, 469, 471, 483), (483, 471, 470, 482), (482, 470, 468, 480), (464, 484, 486, 466), (466, 486, 487, 467), (467, 487, 485, 465), (484, 473, 475, 486), (486, 475, 474, 487), (487, 474, 472, 485), (476, 481, 483, 478), (478, 483, 482, 479), (479, 482, 480, 477), (176, 177, 349, 344), (491, 539, 541, 493), (495, 543, 545, 497), (497, 545, 547, 499), (499, 547, 549, 501), (501, 549, 551, 503), (503, 551, 553, 505), (505, 553, 555, 507), (507, 555, 557, 509), (509, 557, 559, 511), (511, 559, 561, 513), (513, 561, 563, 515), (515, 563, 565, 517), (517, 565, 567, 519), (519, 567, 536, 489), (493, 541, 543, 495), (538, 537, 566, 564, 562, 560, 558, 556, 554, 552, 550, 548, 546, 544, 542, 540), (489, 491, 520, 521), (491, 493, 522, 520), (493, 495, 523, 522), (495, 497, 524, 523), (497, 499, 525, 524), (499, 501, 526, 525), (501, 503, 527, 526), (503, 505, 528, 527), (505, 507, 529, 528), (507, 509, 530, 529), (509, 511, 531, 530), (511, 513, 532, 531), (513, 515, 533, 532), (515, 517, 534, 533), (517, 519, 535, 534), (519, 489, 521, 535), (488, 490, 492, 494, 496, 498, 500, 502, 504, 506, 508, 510, 512, 514, 516, 518), (490, 488, 521, 520), (492, 490, 520, 522), (494, 492, 522, 523), (496, 494, 523, 524), (498, 496, 524, 525), (500, 498, 525, 526), (502, 500, 526, 527), (504, 502, 527, 528), (506, 504, 528, 529), (508, 506, 529, 530), (510, 508, 530, 531), (512, 510, 531, 532), (514, 512, 532, 533), (516, 514, 533, 534), (518, 516, 534, 535), (488, 518, 535, 521), (539, 536, 568, 569), (541, 539, 569, 570), (543, 541, 570, 571), (545, 543, 571, 572), (547, 545, 572, 573), (549, 547, 573, 574), (551, 549, 574, 575), (553, 551, 575, 576), (555, 553, 576, 577), (557, 555, 577, 578), (559, 557, 578, 579), (561, 559, 579, 580), (563, 561, 580, 581), (565, 563, 581, 582), (567, 565, 582, 583), (536, 567, 583, 568), (489, 536, 539, 491), (537, 538, 569, 568), (538, 540, 570, 569), (540, 542, 571, 570), (542, 544, 572, 571), (544, 546, 573, 572), (546, 548, 574, 573), (548, 550, 575, 574), (550, 552, 576, 575), (552, 554, 577, 576), (554, 556, 578, 577), (556, 558, 579, 578), (558, 560, 580, 579), (560, 562, 581, 580), (562, 564, 582, 581), (564, 566, 583, 582), (566, 537, 568, 583)])
me_cube.polygons.foreach_set('use_smooth', [True] * 568)
_uv = me_cube.uv_layers.new(name='UVMap')
_uv.uv.foreach_set('vector', [0.5888, 0.3919, 0.6048, 0.3919, 0.6048, 0.5, 0.5888, 0.5, 0.5888, 0.1661, 0.6048, 0.1661, 0.6048, 0.25, 0.5888, 0.25, 0.4084, 0.9041, 0.4228, 0.9041, 0.4228, 1.0, 0.4084, 1.0, 0.7785, 0.7407, 0.8726, 0.7407, 0.8726, 0.7467, 0.7785, 0.7467, 0.5888, 0.9041, 0.6048, 0.9041, 0.6048, 1.0, 0.5888, 1.0, 0.4228, 0.3919, 0.5729, 0.3919, 0.5729, 0.5, 0.4228, 0.5, 0.4228, 0.7439, 0.5729, 0.7439, 0.5729, 0.75, 0.4228, 0.75, 0.4228, 0.1661, 0.5729, 0.1661, 0.5729, 0.25, 0.4228, 0.25, 0.4228, 0.9041, 0.5729, 0.9041, 0.5729, 1.0, 0.4228, 1.0, 0.4084, 0.1661, 0.4228, 0.1661, 0.4228, 0.25, 0.4084, 0.25, 0.2666, 0.7409, 0.3728, 0.7409, 0.3728, 0.7468, 0.2666, 0.7468, 0.4084, 0.7439, 0.4228, 0.7439, 0.4228, 0.75, 0.4084, 0.75, 0.1261, 0.7424, 0.1261, 0.7484, 0.125, 0.75, 0.125, 0.7439, 0.2212, 0.5016, 0.1261, 0.5016, 0.125, 0.5, 0.2209, 0.5, 0.2667, 0.7484, 0.3739, 0.7484, 0.375, 0.75, 0.2669, 0.75, 0.3834, 0.5844, 0.3834, 0.5016, 0.394, 0.5, 0.394, 0.5839, 0.4084, 0.3919, 0.4228, 0.3919, 0.4228, 0.5, 0.4084, 0.5, 0.7788, 0.7483, 0.8738, 0.7483, 0.875, 0.75, 0.7791, 0.75, 0.6161, 0.7423, 0.6161, 0.7483, 0.6048, 0.75, 0.6048, 0.7439, 0.8738, 0.5844, 0.8738, 0.5017, 0.875, 0.5, 0.875, 0.5839, 0.7333, 0.5017, 0.6262, 0.5017, 0.625, 0.5, 0.7331, 0.5, 0.5888, 0.7439, 0.6048, 0.7439, 0.6048, 0.75, 0.5888, 0.75, 0.5729, 0.7439, 0.5888, 0.7439, 0.5888, 0.75, 0.5729, 0.75, 0.5729, 0.9041, 0.5888, 0.9041, 0.5888, 1.0, 0.5729, 1.0, 0.5729, 0.1661, 0.5888, 0.1661, 0.5888, 0.25, 0.5729, 0.25, 0.5729, 0.3919, 0.5888, 0.3919, 0.5888, 0.5, 0.5729, 0.5, 0.7335, 0.5033, 0.6274, 0.5033, 0.6262, 0.5017, 0.7333, 0.5017, 0.8726, 0.585, 0.8726, 0.5033, 0.8738, 0.5017, 0.8738, 0.5844, 0.6274, 0.7407, 0.6274, 0.7467, 0.6161, 0.7483, 0.6161, 0.7423, 0.7785, 0.7467, 0.8726, 0.7467, 0.8738, 0.7483, 0.7788, 0.7483, 0.394, 0.3919, 0.4084, 0.3919, 0.4084, 0.5, 0.394, 0.5, 0.394, 0.7439, 0.4084, 0.7439, 0.4084, 0.75, 0.394, 0.75, 0.394, 0.1661, 0.4084, 0.1661, 0.4084, 0.25, 0.394, 0.25, 0.394, 0.9041, 0.4084, 0.9041, 0.4084, 1.0, 0.394, 1.0, 0.3728, 0.5849, 0.3728, 0.5032, 0.3834, 0.5016, 0.3834, 0.5844, 0.2666, 0.7468, 0.3728, 0.7468, 0.3739, 0.7484, 0.2667, 0.7484, 0.2215, 0.5032, 0.1272, 0.5032, 0.1261, 0.5016, 0.2212, 0.5016, 0.1272, 0.7409, 0.1272, 0.7468, 0.1261, 0.7484, 0.1261, 0.7424, 0.1272, 0.7401, 0.1272, 0.7409, 0.1261, 0.7424, 0.1261, 0.7416, 0.3728, 0.7468, 0.3728, 0.7409, 0.3834, 0.7424, 0.3834, 0.7484, 0.394, 0.0, 0.4084, 0.0, 0.4084, 0.006072, 0.394, 0.006072, 0.394, 0.7431, 0.4084, 0.7431, 0.4084, 0.7439, 0.394, 0.7439, 0.6274, 0.7399, 0.6274, 0.7407, 0.6161, 0.7423, 0.6161, 0.7415, 0.8726, 0.7467, 0.8726, 0.7407, 0.8738, 0.7423, 0.8738, 0.7483, 0.5729, 0.0, 0.5888, -2.046e-12, 0.5888, 0.006072, 0.5729, 0.006072, 0.5729, 0.7431, 0.5888, 0.7431, 0.5888, 0.7439, 0.5729, 0.7439, 0.5888, 0.7431, 0.6048, 0.7431, 0.6048, 0.7439, 0.5888, 0.7439, 0.8738, 0.7483, 0.8738, 0.7423, 0.875, 0.7439, 0.875, 0.75, 0.6161, 0.7415, 0.6161, 0.7423, 0.6048, 0.7439, 0.6048, 0.7431, 0.3834, 0.7484, 0.3834, 0.7424, 0.394, 0.7439, 0.394, 0.75, 0.1261, 0.7416, 0.1261, 0.7424, 0.125, 0.7439, 0.125, 0.7431, 0.4084, 0.7431, 0.4228, 0.7431, 0.4228, 0.7439, 0.4084, 0.7439, 0.2666, 0.7401, 0.3728, 0.7401, 0.3728, 0.7409, 0.2666, 0.7409, 0.4084, 0.0, 0.4228, 0.0, 0.4228, 0.006072, 0.4084, 0.006072, 0.4228, 0.0, 0.5729, 0.0, 0.5729, 0.006072, 0.4228, 0.006072, 0.4228, 0.7431, 0.5729, 0.7431, 0.5729, 0.7439, 0.4228, 0.7439, 0.7785, 0.7399, 0.8726, 0.7399, 0.8726, 0.7407, 0.7785, 0.7407, 0.5888, -2.046e-12, 0.6048, 0.0, 0.6048, 0.006072, 0.5888, 0.006072, 0.7785, 0.6022, 0.8726, 0.6022, 0.8726, 0.7399, 0.7785, 0.7399, 0.4228, 0.6016, 0.5729, 0.6016, 0.5729, 0.7431, 0.4228, 0.7431, 0.2666, 0.6022, 0.3728, 0.6022, 0.3728, 0.7401, 0.2666, 0.7401, 0.4084, 0.6016, 0.4228, 0.6016, 0.4228, 0.7431, 0.4084, 0.7431, 0.1261, 0.6019, 0.1261, 0.7416, 0.125, 0.7431, 0.125, 0.6016, 0.6161, 0.6019, 0.6161, 0.7415, 0.6048, 0.7431, 0.6048, 0.6016, 0.5888, 0.6016, 0.6048, 0.6016, 0.6048, 0.7431, 0.5888, 0.7431, 0.5729, 0.6016, 0.5888, 0.6016, 0.5888, 0.7431, 0.5729, 0.7431, 0.6274, 0.6022, 0.6274, 0.7399, 0.6161, 0.7415, 0.6161, 0.6019, 0.394, 0.6016, 0.4084, 0.6016, 0.4084, 0.7431, 0.394, 0.7431, 0.1272, 0.6022, 0.1272, 0.7401, 0.1261, 0.7416, 0.1261, 0.6019, 0.3728, 0.7409, 0.3728, 0.7401, 0.3834, 0.7416, 0.3834, 0.7424, 0.394, 0.006072, 0.4084, 0.006072, 0.4084, 0.006936, 0.394, 0.006936, 0.8726, 0.7407, 0.8726, 0.7399, 0.8738, 0.7415, 0.8738, 0.7423, 0.5729, 0.006072, 0.5888, 0.006072, 0.5888, 0.006936, 0.5729, 0.006936, 0.8738, 0.7423, 0.8738, 0.7415, 0.875, 0.7431, 0.875, 0.7439, 0.3834, 0.7424, 0.3834, 0.7416, 0.394, 0.7431, 0.394, 0.7439, 0.4084, 0.006072, 0.4228, 0.006072, 0.4228, 0.006936, 0.4084, 0.006936, 0.4228, 0.006072, 0.5729, 0.006072, 0.5729, 0.006936, 0.4228, 0.006936, 0.5888, 0.006072, 0.6048, 0.006072, 0.6048, 0.006936, 0.5888, 0.006936, 0.6274, 0.6022, 0.7335, 0.6022, 0.7335, 0.7399, 0.6274, 0.7399, 0.6274, 0.7399, 0.7335, 0.7399, 0.7335, 0.7407, 0.6274, 0.7407, 0.3728, 0.5032, 0.2666, 0.5032, 0.2667, 0.5016, 0.3739, 0.5016, 0.394, 0.75, 0.4084, 0.75, 0.4084, 0.8581, 0.394, 0.8581, 0.6274, 0.7467, 0.7335, 0.7467, 0.7333, 0.7483, 0.6262, 0.7483, 0.5729, 0.75, 0.5888, 0.75, 0.5888, 0.8581, 0.5729, 0.8581, 0.6262, 0.7483, 0.7333, 0.7483, 0.7331, 0.75, 0.625, 0.75, 0.3739, 0.5016, 0.2667, 0.5016, 0.2669, 0.5, 0.375, 0.5, 0.4228, 0.75, 0.5729, 0.75, 0.5729, 0.8581, 0.4228, 0.8581, 0.5888, 0.75, 0.6048, 0.75, 0.6048, 0.8581, 0.5888, 0.8581, 0.6274, 0.7407, 0.7335, 0.7407, 0.7335, 0.7467, 0.6274, 0.7467, 0.4084, 0.75, 0.4228, 0.75, 0.4228, 0.8581, 0.4084, 0.8581, 0.6274, 0.585, 0.7335, 0.585, 0.7335, 0.6022, 0.6274, 0.6022, 0.1272, 0.5849, 0.1272, 0.6022, 0.1261, 0.6019, 0.1261, 0.5844, 0.394, 0.5839, 0.4084, 0.5839, 0.4084, 0.6016, 0.394, 0.6016, 0.6274, 0.585, 0.6274, 0.6022, 0.6161, 0.6019, 0.6161, 0.5844, 0.5729, 0.5839, 0.5888, 0.5839, 0.5888, 0.6016, 0.5729, 0.6016, 0.5888, 0.5839, 0.6048, 0.5839, 0.6048, 0.6016, 0.5888, 0.6016, 0.6161, 0.5844, 0.6161, 0.6019, 0.6048, 0.6016, 0.6048, 0.5839, 0.1261, 0.5844, 0.1261, 0.6019, 0.125, 0.6016, 0.125, 0.5839, 0.4084, 0.5839, 0.4228, 0.5839, 0.4228, 0.6016, 0.4084, 0.6016, 0.2666, 0.5849, 0.3728, 0.5849, 0.3728, 0.6022, 0.2666, 0.6022, 0.4228, 0.5839, 0.5729, 0.5839, 0.5729, 0.6016, 0.4228, 0.6016, 0.7785, 0.585, 0.8726, 0.585, 0.8726, 0.6022, 0.7785, 0.6022, 0.3728, 0.7401, 0.3728, 0.6022, 0.3834, 0.6019, 0.3834, 0.7416, 0.394, 0.006936, 0.4084, 0.006936, 0.4084, 0.1484, 0.394, 0.1484, 0.8726, 0.7399, 0.8726, 0.6022, 0.8738, 0.6019, 0.8738, 0.7415, 0.5729, 0.006936, 0.5888, 0.006936, 0.5888, 0.1484, 0.5729, 0.1484, 0.8738, 0.7415, 0.8738, 0.6019, 0.875, 0.6016, 0.875, 0.7431, 0.3834, 0.7416, 0.3834, 0.6019, 0.394, 0.6016, 0.394, 0.7431, 0.4084, 0.006936, 0.4228, 0.006936, 0.4228, 0.1484, 0.4084, 0.1484, 0.4228, 0.006936, 0.5729, 0.006936, 0.5729, 0.1484, 0.4228, 0.1484, 0.5888, 0.006936, 0.6048, 0.006936, 0.6048, 0.1484, 0.5888, 0.1484, 0.1272, 0.5849, 0.2215, 0.5849, 0.2215, 0.6022, 0.1272, 0.6022, 0.5888, 0.25, 0.6048, 0.25, 0.6048, 0.3459, 0.5888, 0.3459, 0.4228, 0.25, 0.5729, 0.25, 0.5729, 0.3459, 0.4228, 0.3459, 0.1272, 0.7409, 0.2215, 0.7409, 0.2215, 0.7468, 0.1272, 0.7468, 0.1261, 0.7484, 0.2212, 0.7484, 0.2209, 0.75, 0.125, 0.75, 0.4084, 0.25, 0.4228, 0.25, 0.4228, 0.3459, 0.4084, 0.3459, 0.8738, 0.5017, 0.7788, 0.5017, 0.7791, 0.5, 0.875, 0.5, 0.5729, 0.25, 0.5888, 0.25, 0.5888, 0.3459, 0.5729, 0.3459, 0.8726, 0.5033, 0.7785, 0.5033, 0.7788, 0.5017, 0.8738, 0.5017, 0.394, 0.25, 0.4084, 0.25, 0.4084, 0.3459, 0.394, 0.3459, 0.1272, 0.7468, 0.2215, 0.7468, 0.2212, 0.7484, 0.1261, 0.7484, 0.1272, 0.7401, 0.2215, 0.7401, 0.2215, 0.7409, 0.1272, 0.7409, 0.1272, 0.6022, 0.2215, 0.6022, 0.2215, 0.7401, 0.1272, 0.7401, 0.1272, 0.5032, 0.2215, 0.5032, 0.2215, 0.5849, 0.1272, 0.5849, 0.7785, 0.5033, 0.8726, 0.5033, 0.8726, 0.585, 0.7785, 0.585, 0.4228, 0.5, 0.5729, 0.5, 0.5729, 0.5839, 0.4228, 0.5839, 0.2666, 0.5032, 0.3728, 0.5032, 0.3728, 0.5849, 0.2666, 0.5849, 0.4084, 0.5, 0.4228, 0.5, 0.4228, 0.5839, 0.4084, 0.5839, 0.1261, 0.5016, 0.1261, 0.5844, 0.125, 0.5839, 0.125, 0.5, 0.6161, 0.5017, 0.6161, 0.5844, 0.6048, 0.5839, 0.6048, 0.5, 0.5888, 0.5, 0.6048, 0.5, 0.6048, 0.5839, 0.5888, 0.5839, 0.5729, 0.5, 0.5888, 0.5, 0.5888, 0.5839, 0.5729, 0.5839, 0.6274, 0.5033, 0.6274, 0.585, 0.6161, 0.5844, 0.6161, 0.5017, 0.394, 0.5, 0.4084, 0.5, 0.4084, 0.5839, 0.394, 0.5839, 0.1272, 0.5032, 0.1272, 0.5849, 0.1261, 0.5844, 0.1261, 0.5016, 0.6274, 0.5033, 0.7335, 0.5033, 0.7335, 0.585, 0.6274, 0.585, 0.3728, 0.6022, 0.3728, 0.5849, 0.3834, 0.5844, 0.3834, 0.6019, 0.394, 0.1484, 0.4084, 0.1484, 0.4084, 0.1661, 0.394, 0.1661, 0.8726, 0.6022, 0.8726, 0.585, 0.8738, 0.5844, 0.8738, 0.6019, 0.5729, 0.1484, 0.5888, 0.1484, 0.5888, 0.1661, 0.5729, 0.1661, 0.8738, 0.6019, 0.8738, 0.5844, 0.875, 0.5839, 0.875, 0.6016, 0.3834, 0.6019, 0.3834, 0.5844, 0.394, 0.5839, 0.394, 0.6016, 0.4084, 0.1484, 0.4228, 0.1484, 0.4228, 0.1661, 0.4084, 0.1661, 0.4228, 0.1484, 0.5729, 0.1484, 0.5729, 0.1661, 0.4228, 0.1661, 0.5888, 0.1484, 0.6048, 0.1484, 0.6048, 0.1661, 0.5888, 0.1661, 0.7788, 0.7483, 0.7791, 0.75, 0.7791, 0.75, 0.7788, 0.7483, 0.7335, 0.5033, 0.7333, 0.5017, 0.7333, 0.5017, 0.7335, 0.5033, 0.2666, 0.5032, 0.2666, 0.5849, 0.2666, 0.5849, 0.2666, 0.5032, 0.5888, 0.9041, 0.5729, 0.9041, 0.5729, 0.9041, 0.5888, 0.9041, 0.7333, 0.7483, 0.7335, 0.7467, 0.7335, 0.7467, 0.7333, 0.7483, 0.7785, 0.7467, 0.7788, 0.7483, 0.7788, 0.7483, 0.7785, 0.7467, 0.4084, 0.3919, 0.394, 0.3919, 0.394, 0.3919, 0.4084, 0.3919, 0.4084, 0.9041, 0.394, 0.9041, 0.394, 0.9041, 0.4084, 0.9041, 0.394, 0.8581, 0.4084, 0.8581, 0.4084, 0.8581, 0.394, 0.8581, 0.2215, 0.5032, 0.2212, 0.5016, 0.2212, 0.5016, 0.2215, 0.5032, 0.2666, 0.7468, 0.2667, 0.7484, 0.2667, 0.7484, 0.2666, 0.7468, 0.7785, 0.7399, 0.7785, 0.7407, 0.7785, 0.7407, 0.7785, 0.7399, 0.2667, 0.5016, 0.2666, 0.5032, 0.2666, 0.5032, 0.2667, 0.5016, 0.7785, 0.6022, 0.7785, 0.7399, 0.7785, 0.7399, 0.7785, 0.6022, 0.2666, 0.7401, 0.2666, 0.7409, 0.2666, 0.7409, 0.2666, 0.7401, 0.2215, 0.7401, 0.2215, 0.6022, 0.2215, 0.6022, 0.2215, 0.7401, 0.7335, 0.7407, 0.7335, 0.7399, 0.7335, 0.7399, 0.7335, 0.7407, 0.2215, 0.7409, 0.2215, 0.7401, 0.2215, 0.7401, 0.2215, 0.7409, 0.7335, 0.7399, 0.7335, 0.6022, 0.7335, 0.6022, 0.7335, 0.7399, 0.2212, 0.7484, 0.2215, 0.7468, 0.2215, 0.7468, 0.2212, 0.7484, 0.2666, 0.6022, 0.2666, 0.7401, 0.2666, 0.7401, 0.2666, 0.6022, 0.394, 0.3459, 0.4084, 0.3459, 0.4084, 0.3459, 0.394, 0.3459, 0.7788, 0.5017, 0.7785, 0.5033, 0.7785, 0.5033, 0.7788, 0.5017, 0.5729, 0.3459, 0.5888, 0.3459, 0.5888, 0.3459, 0.5729, 0.3459, 0.6048, 0.3919, 0.5888, 0.3919, 0.5888, 0.3919, 0.6048, 0.3919, 0.7791, 0.5, 0.7788, 0.5017, 0.7788, 0.5017, 0.7791, 0.5, 0.4084, 0.8581, 0.4228, 0.8581, 0.4228, 0.8581, 0.4084, 0.8581, 0.4084, 0.3459, 0.4228, 0.3459, 0.4228, 0.3459, 0.4084, 0.3459, 0.7335, 0.7467, 0.7335, 0.7407, 0.7335, 0.7407, 0.7335, 0.7467, 0.2209, 0.75, 0.2212, 0.7484, 0.2212, 0.7484, 0.2209, 0.75, 0.5888, 0.8581, 0.6048, 0.8581, 0.6048, 0.8581, 0.5888, 0.8581, 0.2215, 0.7468, 0.2215, 0.7409, 0.2215, 0.7409, 0.2215, 0.7468, 0.5729, 0.3919, 0.4228, 0.3919, 0.4228, 0.3919, 0.5729, 0.3919, 0.7335, 0.6022, 0.7335, 0.585, 0.7335, 0.585, 0.7335, 0.6022, 0.4228, 0.3459, 0.5729, 0.3459, 0.5729, 0.3459, 0.4228, 0.3459, 0.4228, 0.8581, 0.5729, 0.8581, 0.5729, 0.8581, 0.4228, 0.8581, 0.2666, 0.5849, 0.2666, 0.6022, 0.2666, 0.6022, 0.2666, 0.5849, 0.5888, 0.3459, 0.6048, 0.3459, 0.6048, 0.3459, 0.5888, 0.3459, 0.2666, 0.7409, 0.2666, 0.7468, 0.2666, 0.7468, 0.2666, 0.7409, 0.2215, 0.6022, 0.2215, 0.5849, 0.2215, 0.5849, 0.2215, 0.6022, 0.2669, 0.5, 0.2667, 0.5016, 0.2667, 0.5016, 0.2669, 0.5, 0.7785, 0.585, 0.7785, 0.6022, 0.7785, 0.6022, 0.7785, 0.585, 0.2667, 0.7484, 0.2669, 0.75, 0.2669, 0.75, 0.2667, 0.7484, 0.4228, 0.9041, 0.4084, 0.9041, 0.4084, 0.9041, 0.4228, 0.9041, 0.4228, 0.3919, 0.4084, 0.3919, 0.4084, 0.3919, 0.4228, 0.3919, 0.7785, 0.7407, 0.7785, 0.7467, 0.7785, 0.7467, 0.7785, 0.7407, 0.7331, 0.75, 0.7333, 0.7483, 0.7333, 0.7483, 0.7331, 0.75, 0.6048, 0.9041, 0.5888, 0.9041, 0.5888, 0.9041, 0.6048, 0.9041, 0.7333, 0.5017, 0.7331, 0.5, 0.7331, 0.5, 0.7333, 0.5017, 0.2215, 0.5849, 0.2215, 0.5032, 0.2215, 0.5032, 0.2215, 0.5849, 0.5729, 0.9041, 0.4228, 0.9041, 0.4228, 0.9041, 0.5729, 0.9041, 0.5729, 0.8581, 0.5888, 0.8581, 0.5888, 0.8581, 0.5729, 0.8581, 0.7785, 0.5033, 0.7785, 0.585, 0.7785, 0.585, 0.7785, 0.5033, 0.2212, 0.5016, 0.2209, 0.5, 0.2209, 0.5, 0.2212, 0.5016, 0.5888, 0.3919, 0.5729, 0.3919, 0.5729, 0.3919, 0.5888, 0.3919, 0.7335, 0.585, 0.7335, 0.5033, 0.7335, 0.5033, 0.7335, 0.585, 0.2578, 0.6022, 0.2666, 0.6022, 0.2666, 0.7401, 0.2578, 0.7401, 0.2578, 0.7401, 0.2666, 0.7401, 0.2666, 0.7409, 0.2578, 0.7409, 0.2578, 0.7468, 0.2666, 0.7468, 0.2667, 0.7484, 0.2578, 0.7484, 0.2578, 0.7484, 0.2667, 0.7484, 0.2669, 0.75, 0.2579, 0.75, 0.2578, 0.7409, 0.2666, 0.7409, 0.2666, 0.7468, 0.2578, 0.7468, 0.7718, 0.6022, 0.7785, 0.6022, 0.7785, 0.7399, 0.7718, 0.7399, 0.7718, 0.7399, 0.7785, 0.7399, 0.7785, 0.7407, 0.7718, 0.7407, 0.394, 0.8973, 0.4084, 0.8973, 0.4084, 0.9041, 0.394, 0.9041, 0.7718, 0.7467, 0.7785, 0.7467, 0.7788, 0.7483, 0.772, 0.7483, 0.5729, 0.8973, 0.5888, 0.8973, 0.5888, 0.9041, 0.5729, 0.9041, 0.772, 0.7483, 0.7788, 0.7483, 0.7791, 0.75, 0.7723, 0.75, 0.4228, 0.8973, 0.5729, 0.8973, 0.5729, 0.9041, 0.4228, 0.9041, 0.5888, 0.8973, 0.6048, 0.8973, 0.6048, 0.9041, 0.5888, 0.9041, 0.7718, 0.7407, 0.7785, 0.7407, 0.7785, 0.7467, 0.7718, 0.7467, 0.4084, 0.8973, 0.4228, 0.8973, 0.4228, 0.9041, 0.4084, 0.9041, 0.4084, 0.8897, 0.4228, 0.8897, 0.4228, 0.8973, 0.4084, 0.8973, 0.7644, 0.7407, 0.7718, 0.7407, 0.7718, 0.7467, 0.7644, 0.7467, 0.5888, 0.8897, 0.6048, 0.8897, 0.6048, 0.8973, 0.5888, 0.8973, 0.4228, 0.8897, 0.5729, 0.8897, 0.5729, 0.8973, 0.4228, 0.8973, 0.7646, 0.7483, 0.772, 0.7483, 0.7723, 0.75, 0.7647, 0.75, 0.5729, 0.8897, 0.5888, 0.8897, 0.5888, 0.8973, 0.5729, 0.8973, 0.7644, 0.7467, 0.7718, 0.7467, 0.772, 0.7483, 0.7646, 0.7483, 0.394, 0.8897, 0.4084, 0.8897, 0.4084, 0.8973, 0.394, 0.8973, 0.7644, 0.7399, 0.7718, 0.7399, 0.7718, 0.7407, 0.7644, 0.7407, 0.7644, 0.6022, 0.7718, 0.6022, 0.7718, 0.7399, 0.7644, 0.7399, 0.2215, 0.7409, 0.2281, 0.7409, 0.2281, 0.7468, 0.2215, 0.7468, 0.2212, 0.7484, 0.2279, 0.7484, 0.2277, 0.75, 0.2209, 0.75, 0.2215, 0.7468, 0.2281, 0.7468, 0.2279, 0.7484, 0.2212, 0.7484, 0.2215, 0.7401, 0.2281, 0.7401, 0.2281, 0.7409, 0.2215, 0.7409, 0.2215, 0.6022, 0.2281, 0.6022, 0.2281, 0.7401, 0.2215, 0.7401, 0.7335, 0.6022, 0.7423, 0.6022, 0.7423, 0.7399, 0.7335, 0.7399, 0.7335, 0.7399, 0.7423, 0.7399, 0.7423, 0.7407, 0.7335, 0.7407, 0.394, 0.8581, 0.4084, 0.8581, 0.4084, 0.8671, 0.394, 0.8671, 0.7335, 0.7467, 0.7423, 0.7467, 0.7422, 0.7483, 0.7333, 0.7483, 0.5729, 0.8581, 0.5888, 0.8581, 0.5888, 0.8671, 0.5729, 0.8671, 0.7333, 0.7483, 0.7422, 0.7483, 0.7421, 0.75, 0.7331, 0.75, 0.4228, 0.8581, 0.5729, 0.8581, 0.5729, 0.8671, 0.4228, 0.8671, 0.5888, 0.8581, 0.6048, 0.8581, 0.6048, 0.8671, 0.5888, 0.8671, 0.7335, 0.7407, 0.7423, 0.7407, 0.7423, 0.7467, 0.7335, 0.7467, 0.4084, 0.8581, 0.4228, 0.8581, 0.4228, 0.8671, 0.4084, 0.8671, 0.2658, 0.5032, 0.2578, 0.5032, 0.2578, 0.5016, 0.266, 0.5016, 0.5729, 0.3459, 0.5888, 0.3459, 0.5888, 0.3459, 0.5729, 0.3459, 0.2281, 0.5849, 0.2355, 0.5849, 0.2355, 0.6011, 0.2281, 0.601, 0.4228, 0.3464, 0.5729, 0.3464, 0.5729, 0.3527, 0.4228, 0.3527, 0.394, 0.3829, 0.4084, 0.3829, 0.4084, 0.3912, 0.394, 0.3912, 0.2489, 0.7409, 0.2578, 0.7409, 0.2578, 0.7468, 0.2489, 0.7468, 0.2489, 0.7484, 0.2578, 0.7484, 0.2579, 0.75, 0.2489, 0.75, 0.2219, 0.5032, 0.2281, 0.5032, 0.2281, 0.5849, 0.2219, 0.5849, 0.2215, 0.5032, 0.2212, 0.5016, 0.2212, 0.5016, 0.2215, 0.5032, 0.7783, 0.5017, 0.772, 0.5017, 0.7723, 0.5, 0.7786, 0.5, 0.7718, 0.5033, 0.778, 0.5033, 0.778, 0.585, 0.7718, 0.585, 0.7785, 0.585, 0.7785, 0.6022, 0.7785, 0.6022, 0.7785, 0.585, 0.2489, 0.7468, 0.2578, 0.7468, 0.2578, 0.7484, 0.2489, 0.7484, 0.2489, 0.7401, 0.2578, 0.7401, 0.2578, 0.7409, 0.2489, 0.7409, 0.2489, 0.6022, 0.2578, 0.6022, 0.2578, 0.7401, 0.2489, 0.7401, 0.2281, 0.6022, 0.2355, 0.6022, 0.2355, 0.7401, 0.2281, 0.7401, 0.2281, 0.7401, 0.2355, 0.7401, 0.2355, 0.7409, 0.2281, 0.7409, 0.2281, 0.7468, 0.2355, 0.7468, 0.2354, 0.7484, 0.2279, 0.7484, 0.4084, 0.3829, 0.4228, 0.3829, 0.4228, 0.3911, 0.4084, 0.3912, 0.6048, 0.3919, 0.5888, 0.3919, 0.5888, 0.3919, 0.6048, 0.3919, 0.7718, 0.585, 0.778, 0.585, 0.778, 0.6011, 0.7718, 0.6011, 0.7511, 0.6022, 0.7423, 0.6022, 0.7423, 0.6022, 0.7511, 0.6022, 0.2578, 0.5032, 0.2658, 0.5032, 0.2658, 0.5849, 0.2578, 0.5849, 0.2279, 0.7484, 0.2354, 0.7484, 0.2353, 0.75, 0.2277, 0.75, 0.2281, 0.7409, 0.2355, 0.7409, 0.2355, 0.7468, 0.2281, 0.7468, 0.2219, 0.5849, 0.2281, 0.5849, 0.2281, 0.601, 0.2219, 0.601, 0.7422, 0.5017, 0.734, 0.5017, 0.7338, 0.5, 0.7421, 0.5, 0.7342, 0.585, 0.7423, 0.585, 0.7423, 0.6011, 0.7342, 0.601, 0.2489, 0.5849, 0.2578, 0.5849, 0.2578, 0.601, 0.2489, 0.6011, 0.7511, 0.585, 0.7644, 0.585, 0.7644, 0.6011, 0.7511, 0.6011, 0.7511, 0.6022, 0.7644, 0.6022, 0.7644, 0.7399, 0.7511, 0.7399, 0.7511, 0.7399, 0.7644, 0.7399, 0.7644, 0.7407, 0.7511, 0.7407, 0.2578, 0.5849, 0.2658, 0.5849, 0.2658, 0.601, 0.2578, 0.601, 0.394, 0.8761, 0.4084, 0.8761, 0.4084, 0.8897, 0.394, 0.8897, 0.7511, 0.7467, 0.7644, 0.7467, 0.7646, 0.7483, 0.7511, 0.7483, 0.5729, 0.8761, 0.5888, 0.8761, 0.5888, 0.8897, 0.5729, 0.8897, 0.7511, 0.7483, 0.7646, 0.7483, 0.7647, 0.75, 0.7511, 0.75, 0.4228, 0.3829, 0.5729, 0.3829, 0.5729, 0.3912, 0.4228, 0.3911, 0.4228, 0.8761, 0.5729, 0.8761, 0.5729, 0.8897, 0.4228, 0.8897, 0.5888, 0.8761, 0.6048, 0.8761, 0.6048, 0.8897, 0.5888, 0.8897, 0.7511, 0.7407, 0.7644, 0.7407, 0.7644, 0.7467, 0.7511, 0.7467, 0.4084, 0.8761, 0.4228, 0.8761, 0.4228, 0.8897, 0.4084, 0.8897, 0.394, 0.3464, 0.4084, 0.3464, 0.4084, 0.3527, 0.394, 0.3527, 0.5888, 0.3829, 0.6048, 0.3829, 0.6048, 0.3912, 0.5888, 0.3912, 0.4084, 0.8671, 0.4228, 0.8671, 0.4228, 0.8761, 0.4084, 0.8761, 0.7423, 0.7407, 0.7511, 0.7407, 0.7511, 0.7467, 0.7423, 0.7467, 0.5888, 0.8671, 0.6048, 0.8671, 0.6048, 0.8761, 0.5888, 0.8761, 0.4228, 0.8671, 0.5729, 0.8671, 0.5729, 0.8761, 0.4228, 0.8761, 0.7342, 0.5033, 0.7423, 0.5033, 0.7423, 0.585, 0.7342, 0.585, 0.7422, 0.7483, 0.7511, 0.7483, 0.7511, 0.75, 0.7421, 0.75, 0.5729, 0.8671, 0.5888, 0.8671, 0.5888, 0.8761, 0.5729, 0.8761, 0.7423, 0.7467, 0.7511, 0.7467, 0.7511, 0.7483, 0.7422, 0.7483, 0.394, 0.8671, 0.4084, 0.8671, 0.4084, 0.8761, 0.394, 0.8761, 0.7644, 0.585, 0.7718, 0.585, 0.7718, 0.6011, 0.7644, 0.6011, 0.7423, 0.7399, 0.7511, 0.7399, 0.7511, 0.7407, 0.7423, 0.7407, 0.7423, 0.6022, 0.7511, 0.6022, 0.7511, 0.7399, 0.7423, 0.7399, 0.778, 0.5033, 0.7718, 0.5033, 0.772, 0.5017, 0.7783, 0.5017, 0.2355, 0.6022, 0.2489, 0.6022, 0.2489, 0.7401, 0.2355, 0.7401, 0.2355, 0.7401, 0.2489, 0.7401, 0.2489, 0.7409, 0.2355, 0.7409, 0.2355, 0.7468, 0.2489, 0.7468, 0.2489, 0.7484, 0.2354, 0.7484, 0.2355, 0.5849, 0.2489, 0.5849, 0.2489, 0.6011, 0.2355, 0.6011, 0.5729, 0.3464, 0.5888, 0.3464, 0.5888, 0.3527, 0.5729, 0.3527, 0.2279, 0.5016, 0.2217, 0.5016, 0.2214, 0.5, 0.2277, 0.5, 0.266, 0.5016, 0.2578, 0.5016, 0.2579, 0.5, 0.2662, 0.5, 0.5888, 0.3464, 0.6048, 0.3464, 0.6048, 0.3527, 0.5888, 0.3527, 0.2354, 0.7484, 0.2489, 0.7484, 0.2489, 0.75, 0.2353, 0.75, 0.2355, 0.7409, 0.2489, 0.7409, 0.2489, 0.7468, 0.2355, 0.7468, 0.7335, 0.6022, 0.7335, 0.585, 0.7335, 0.585, 0.7335, 0.6022, 0.7423, 0.585, 0.7511, 0.585, 0.7511, 0.6011, 0.7423, 0.6011, 0.4084, 0.3464, 0.4228, 0.3464, 0.4228, 0.3527, 0.4084, 0.3527, 0.5729, 0.3829, 0.5888, 0.3829, 0.5888, 0.3912, 0.5729, 0.3912, 0.7335, 0.5033, 0.7333, 0.5017, 0.7333, 0.5017, 0.7335, 0.5033, 0.7335, 0.585, 0.7335, 0.5033, 0.7335, 0.5033, 0.7335, 0.585, 0.5888, 0.3919, 0.5729, 0.3919, 0.5724, 0.3919, 0.5888, 0.3919, 0.2666, 0.5849, 0.2666, 0.6022, 0.2666, 0.6022, 0.2666, 0.5849, 0.4084, 0.3919, 0.394, 0.3919, 0.3726, 0.3919, 0.4084, 0.3919, 0.4228, 0.3919, 0.4084, 0.3919, 0.4084, 0.3919, 0.42, 0.3919, 0.2667, 0.5016, 0.2666, 0.5032, 0.2666, 0.5032, 0.2667, 0.5016, 0.2666, 0.6022, 0.2578, 0.6022, 0.2578, 0.6022, 0.2666, 0.6022, 0.7785, 0.5033, 0.7785, 0.585, 0.7785, 0.585, 0.7785, 0.5033, 0.7791, 0.5, 0.7788, 0.5017, 0.7788, 0.5017, 0.7791, 0.5, 0.7718, 0.6022, 0.7644, 0.6022, 0.7644, 0.6022, 0.7718, 0.6022, 0.7785, 0.6022, 0.7718, 0.6022, 0.7718, 0.6022, 0.7785, 0.6022, 0.7333, 0.5017, 0.7331, 0.5, 0.7331, 0.5, 0.7333, 0.5017, 0.2281, 0.5032, 0.2219, 0.5032, 0.2217, 0.5016, 0.2279, 0.5016, 0.7644, 0.5033, 0.7718, 0.5033, 0.7718, 0.585, 0.7644, 0.585, 0.2354, 0.5016, 0.2279, 0.5016, 0.2277, 0.5, 0.2353, 0.5, 0.2355, 0.5032, 0.2281, 0.5032, 0.2279, 0.5016, 0.2354, 0.5016, 0.2489, 0.6022, 0.2355, 0.6022, 0.2355, 0.6022, 0.2489, 0.6022, 0.2355, 0.6022, 0.2281, 0.6022, 0.2281, 0.6022, 0.2355, 0.6022, 0.5888, 0.3459, 0.6048, 0.3459, 0.6048, 0.3459, 0.5888, 0.3459, 0.4084, 0.3459, 0.4228, 0.3459, 0.4149, 0.3459, 0.3889, 0.3459, 0.394, 0.3459, 0.4084, 0.3459, 0.4024, 0.3459, 0.394, 0.3459, 0.7788, 0.5017, 0.7785, 0.5033, 0.7785, 0.5033, 0.7788, 0.5017, 0.4228, 0.3459, 0.5729, 0.3459, 0.5729, 0.3459, 0.4201, 0.3459, 0.2281, 0.6022, 0.2215, 0.6022, 0.2215, 0.6022, 0.2281, 0.6022, 0.2212, 0.5016, 0.2209, 0.5, 0.2209, 0.5, 0.2212, 0.5016, 0.7423, 0.6022, 0.7335, 0.6022, 0.7335, 0.6022, 0.7423, 0.6022, 0.2666, 0.5032, 0.2666, 0.5849, 0.2666, 0.5849, 0.2666, 0.5032, 0.2669, 0.5, 0.2667, 0.5016, 0.2667, 0.5016, 0.2668, 0.5007, 0.7423, 0.5033, 0.7342, 0.5033, 0.734, 0.5017, 0.7422, 0.5017, 0.2489, 0.5032, 0.2578, 0.5032, 0.2578, 0.5849, 0.2489, 0.5849, 0.5888, 0.3739, 0.6048, 0.3739, 0.6048, 0.3829, 0.5888, 0.3829, 0.4228, 0.3739, 0.5729, 0.3739, 0.5729, 0.3829, 0.4228, 0.3829, 0.4084, 0.3739, 0.4228, 0.3739, 0.4228, 0.3829, 0.4084, 0.3829, 0.7511, 0.5017, 0.7422, 0.5017, 0.7421, 0.5, 0.7511, 0.5, 0.5729, 0.3739, 0.5888, 0.3739, 0.5888, 0.3829, 0.5729, 0.3829, 0.7511, 0.5033, 0.7423, 0.5033, 0.7422, 0.5017, 0.7511, 0.5017, 0.394, 0.3739, 0.4084, 0.3739, 0.4084, 0.3829, 0.394, 0.3829, 0.394, 0.3527, 0.4084, 0.3527, 0.4084, 0.3603, 0.394, 0.3603, 0.7718, 0.5033, 0.7644, 0.5033, 0.7646, 0.5017, 0.772, 0.5017, 0.5729, 0.3527, 0.5888, 0.3527, 0.5888, 0.3603, 0.5729, 0.3603, 0.772, 0.5017, 0.7646, 0.5017, 0.7647, 0.5, 0.7723, 0.5, 0.4084, 0.3527, 0.4228, 0.3527, 0.4228, 0.3603, 0.4084, 0.3603, 0.4228, 0.3527, 0.5729, 0.3527, 0.5729, 0.3603, 0.4228, 0.3603, 0.5888, 0.3527, 0.6048, 0.3527, 0.6048, 0.3603, 0.5888, 0.3603, 0.2215, 0.6022, 0.2215, 0.5849, 0.2215, 0.5849, 0.2215, 0.6022, 0.2281, 0.5032, 0.2355, 0.5032, 0.2355, 0.5849, 0.2281, 0.5849, 0.2578, 0.6022, 0.2489, 0.6022, 0.2489, 0.6022, 0.2578, 0.6022, 0.2489, 0.5032, 0.2355, 0.5032, 0.2354, 0.5016, 0.2489, 0.5016, 0.2489, 0.5016, 0.2354, 0.5016, 0.2353, 0.5, 0.2489, 0.5, 0.7511, 0.5033, 0.7644, 0.5033, 0.7644, 0.585, 0.7511, 0.585, 0.7423, 0.5033, 0.7511, 0.5033, 0.7511, 0.585, 0.7423, 0.585, 0.2578, 0.5016, 0.2489, 0.5016, 0.2489, 0.5, 0.2579, 0.5, 0.2578, 0.5032, 0.2489, 0.5032, 0.2489, 0.5016, 0.2578, 0.5016, 0.2215, 0.5849, 0.2215, 0.5032, 0.2215, 0.5032, 0.2215, 0.5849, 0.394, 0.3603, 0.4084, 0.3603, 0.4084, 0.3739, 0.394, 0.3739, 0.7644, 0.5033, 0.7511, 0.5033, 0.7511, 0.5017, 0.7646, 0.5017, 0.5729, 0.3603, 0.5888, 0.3603, 0.5888, 0.3739, 0.5729, 0.3739, 0.7646, 0.5017, 0.7511, 0.5017, 0.7511, 0.5, 0.7647, 0.5, 0.4084, 0.3603, 0.4228, 0.3603, 0.4228, 0.3739, 0.4084, 0.3739, 0.4228, 0.3603, 0.5729, 0.3603, 0.5729, 0.3739, 0.4228, 0.3739, 0.5888, 0.3603, 0.6048, 0.3603, 0.6048, 0.3739, 0.5888, 0.3739, 0.7644, 0.6022, 0.7511, 0.6022, 0.7511, 0.6022, 0.7644, 0.6022, 0.2355, 0.5032, 0.2489, 0.5032, 0.2489, 0.5849, 0.2355, 0.5849, 0.2658, 0.5032, 0.266, 0.5016, 0.2663, 0.5015, 0.2662, 0.5031, 0.2662, 0.5031, 0.2663, 0.5015, 0.2667, 0.5016, 0.2666, 0.5032, 0.2666, 0.5032, 0.2667, 0.5016, 0.2667, 0.5016, 0.2666, 0.5032, 0.4084, 0.3919, 0.3726, 0.3919, 0.3829, 0.3919, 0.4085, 0.3919, 0.4085, 0.3919, 0.3829, 0.3919, 0.394, 0.3915, 0.4089, 0.3915, 0.4089, 0.3915, 0.394, 0.3915, 0.394, 0.3912, 0.4084, 0.3912, 0.7335, 0.5033, 0.7333, 0.5017, 0.7333, 0.5017, 0.7335, 0.5033, 0.7335, 0.5033, 0.7333, 0.5017, 0.7337, 0.5016, 0.7338, 0.5033, 0.7338, 0.5033, 0.7337, 0.5016, 0.734, 0.5017, 0.7342, 0.5033, 0.5888, 0.3919, 0.5724, 0.3919, 0.5729, 0.3919, 0.589, 0.3919, 0.589, 0.3919, 0.5729, 0.3919, 0.5723, 0.3915, 0.5886, 0.3915, 0.5886, 0.3915, 0.5723, 0.3915, 0.5729, 0.3912, 0.5888, 0.3912, 0.7333, 0.5017, 0.7331, 0.5, 0.7331, 0.5, 0.7333, 0.5017, 0.7333, 0.5017, 0.7331, 0.5, 0.7335, 0.5, 0.7337, 0.5016, 0.7337, 0.5016, 0.7335, 0.5, 0.7338, 0.5, 0.734, 0.5017, 0.42, 0.3919, 0.4084, 0.3919, 0.4085, 0.3919, 0.4216, 0.3919, 0.4216, 0.3919, 0.4085, 0.3919, 0.4089, 0.3915, 0.4233, 0.3915, 0.4233, 0.3915, 0.4089, 0.3915, 0.4084, 0.3912, 0.4228, 0.3911, 0.266, 0.5016, 0.2662, 0.5, 0.2665, 0.5001, 0.2663, 0.5015, 0.2663, 0.5015, 0.2665, 0.5001, 0.2668, 0.5004, 0.2667, 0.5016, 0.2667, 0.5016, 0.2668, 0.5004, 0.2668, 0.5007, 0.2667, 0.5016, 0.5726, 0.3919, 0.4207, 0.3919, 0.4216, 0.3919, 0.5729, 0.3919, 0.5729, 0.3919, 0.4216, 0.3919, 0.4233, 0.3915, 0.5723, 0.3915, 0.5723, 0.3915, 0.4233, 0.3915, 0.4228, 0.3911, 0.5729, 0.3912, 0.6048, 0.3919, 0.5888, 0.3919, 0.589, 0.3919, 0.605, 0.3919, 0.605, 0.3919, 0.589, 0.3919, 0.5886, 0.3915, 0.6044, 0.3915, 0.6044, 0.3915, 0.5886, 0.3915, 0.5888, 0.3912, 0.6048, 0.3912, 0.2666, 0.5849, 0.2666, 0.6022, 0.2665, 0.6022, 0.2666, 0.5852, 0.2666, 0.5852, 0.2665, 0.6022, 0.2662, 0.6016, 0.2662, 0.5849, 0.2662, 0.5849, 0.2662, 0.6016, 0.2658, 0.601, 0.2658, 0.5849, 0.7342, 0.585, 0.7342, 0.601, 0.7338, 0.6017, 0.7338, 0.585, 0.7338, 0.585, 0.7338, 0.6017, 0.7335, 0.6023, 0.7335, 0.5853, 0.7335, 0.5853, 0.7335, 0.6023, 0.7335, 0.6022, 0.7335, 0.585, 0.7423, 0.6022, 0.7335, 0.6022, 0.7335, 0.6023, 0.7422, 0.6022, 0.7422, 0.6022, 0.7335, 0.6023, 0.7338, 0.6017, 0.7423, 0.6017, 0.7423, 0.6017, 0.7338, 0.6017, 0.7342, 0.601, 0.7423, 0.6011, 0.2281, 0.6022, 0.2215, 0.6022, 0.2215, 0.6022, 0.2281, 0.6022, 0.2281, 0.6022, 0.2215, 0.6022, 0.2217, 0.6016, 0.2281, 0.6016, 0.2281, 0.6016, 0.2217, 0.6016, 0.2219, 0.601, 0.2281, 0.601, 0.7785, 0.585, 0.7785, 0.6022, 0.7785, 0.6023, 0.7785, 0.5852, 0.7785, 0.5852, 0.7785, 0.6023, 0.7783, 0.6017, 0.7783, 0.585, 0.7783, 0.585, 0.7783, 0.6017, 0.778, 0.6011, 0.778, 0.585, 0.2219, 0.5849, 0.2219, 0.601, 0.2217, 0.6016, 0.2217, 0.5849, 0.2217, 0.5849, 0.2217, 0.6016, 0.2215, 0.6022, 0.2215, 0.5852, 0.2215, 0.5852, 0.2215, 0.6022, 0.2215, 0.6022, 0.2215, 0.5849, 0.6048, 0.3464, 0.5888, 0.3464, 0.5886, 0.3462, 0.6044, 0.3462, 0.6044, 0.3462, 0.5886, 0.3462, 0.5889, 0.3459, 0.6049, 0.3459, 0.6049, 0.3459, 0.5889, 0.3459, 0.5888, 0.3459, 0.6048, 0.3459, 0.5729, 0.3464, 0.4228, 0.3464, 0.423, 0.3462, 0.5728, 0.3462, 0.5728, 0.3462, 0.423, 0.3462, 0.4199, 0.3459, 0.5729, 0.3459, 0.5729, 0.3459, 0.4199, 0.3459, 0.4201, 0.3459, 0.5729, 0.3459, 0.4228, 0.3464, 0.4084, 0.3464, 0.4082, 0.3462, 0.423, 0.3462, 0.423, 0.3462, 0.4082, 0.3462, 0.4019, 0.3459, 0.4199, 0.3459, 0.4199, 0.3459, 0.4019, 0.3459, 0.3889, 0.3459, 0.4149, 0.3459, 0.7783, 0.5017, 0.7786, 0.5, 0.7788, 0.5, 0.7785, 0.5016, 0.7785, 0.5016, 0.7788, 0.5, 0.7791, 0.5, 0.7788, 0.5017, 0.7788, 0.5017, 0.7791, 0.5, 0.7791, 0.5, 0.7788, 0.5017, 0.5888, 0.3464, 0.5729, 0.3464, 0.5728, 0.3462, 0.5886, 0.3462, 0.5886, 0.3462, 0.5728, 0.3462, 0.5729, 0.3459, 0.5889, 0.3459, 0.5889, 0.3459, 0.5729, 0.3459, 0.5729, 0.3459, 0.5888, 0.3459, 0.778, 0.5033, 0.7783, 0.5017, 0.7785, 0.5016, 0.7783, 0.5033, 0.7783, 0.5033, 0.7785, 0.5016, 0.7788, 0.5017, 0.7785, 0.5033, 0.7785, 0.5033, 0.7788, 0.5017, 0.7788, 0.5017, 0.7785, 0.5033, 0.4084, 0.3464, 0.394, 0.3464, 0.3945, 0.3462, 0.4082, 0.3462, 0.4082, 0.3462, 0.3945, 0.3462, 0.3939, 0.3459, 0.4019, 0.3459, 0.4019, 0.3459, 0.3939, 0.3459, 0.394, 0.3459, 0.4024, 0.3459, 0.2215, 0.5032, 0.2212, 0.5016, 0.2212, 0.5016, 0.2215, 0.5032, 0.2215, 0.5032, 0.2212, 0.5016, 0.2214, 0.5015, 0.2217, 0.5032, 0.2217, 0.5032, 0.2214, 0.5015, 0.2217, 0.5016, 0.2219, 0.5032, 0.2212, 0.5016, 0.2209, 0.5, 0.2209, 0.5, 0.2212, 0.5016, 0.2212, 0.5016, 0.2209, 0.5, 0.2212, 0.5, 0.2214, 0.5015, 0.2214, 0.5015, 0.2212, 0.5, 0.2214, 0.5, 0.2217, 0.5016, 0.2666, 0.5032, 0.2666, 0.5849, 0.2666, 0.5852, 0.2666, 0.5032, 0.2666, 0.5032, 0.2666, 0.5852, 0.2662, 0.5849, 0.2662, 0.5031, 0.2662, 0.5031, 0.2662, 0.5849, 0.2658, 0.5849, 0.2658, 0.5032, 0.7342, 0.5033, 0.7342, 0.585, 0.7338, 0.585, 0.7338, 0.5033, 0.7338, 0.5033, 0.7338, 0.585, 0.7335, 0.5853, 0.7335, 0.5033, 0.7335, 0.5033, 0.7335, 0.5853, 0.7335, 0.585, 0.7335, 0.5033, 0.7785, 0.5033, 0.7785, 0.585, 0.7785, 0.5852, 0.7785, 0.5033, 0.7785, 0.5033, 0.7785, 0.5852, 0.7783, 0.585, 0.7783, 0.5033, 0.7783, 0.5033, 0.7783, 0.585, 0.778, 0.585, 0.778, 0.5033, 0.2219, 0.5032, 0.2219, 0.5849, 0.2217, 0.5849, 0.2217, 0.5032, 0.2217, 0.5032, 0.2217, 0.5849, 0.2215, 0.5852, 0.2215, 0.5032, 0.2215, 0.5032, 0.2215, 0.5852, 0.2215, 0.5849, 0.2215, 0.5032, 0.7785, 0.6022, 0.7718, 0.6022, 0.7719, 0.6022, 0.7785, 0.6023, 0.7785, 0.6023, 0.7719, 0.6022, 0.7718, 0.6017, 0.7783, 0.6017, 0.7783, 0.6017, 0.7718, 0.6017, 0.7718, 0.6011, 0.778, 0.6011, 0.2355, 0.6022, 0.2281, 0.6022, 0.2281, 0.6022, 0.2355, 0.6022, 0.2355, 0.6022, 0.2281, 0.6022, 0.2281, 0.6016, 0.2355, 0.6017, 0.2355, 0.6017, 0.2281, 0.6016, 0.2281, 0.601, 0.2355, 0.6011, 0.7511, 0.6022, 0.7423, 0.6022, 0.7422, 0.6022, 0.7511, 0.6022, 0.7511, 0.6022, 0.7422, 0.6022, 0.7423, 0.6017, 0.7511, 0.6017, 0.7511, 0.6017, 0.7423, 0.6017, 0.7423, 0.6011, 0.7511, 0.6011, 0.2666, 0.6022, 0.2578, 0.6022, 0.2578, 0.6022, 0.2665, 0.6022, 0.2665, 0.6022, 0.2578, 0.6022, 0.2578, 0.6016, 0.2662, 0.6016, 0.2662, 0.6016, 0.2578, 0.6016, 0.2578, 0.601, 0.2658, 0.601, 0.2489, 0.6022, 0.2355, 0.6022, 0.2355, 0.6022, 0.2489, 0.6022, 0.2489, 0.6022, 0.2355, 0.6022, 0.2355, 0.6017, 0.2489, 0.6017, 0.2489, 0.6017, 0.2355, 0.6017, 0.2355, 0.6011, 0.2489, 0.6011, 0.7718, 0.6022, 0.7644, 0.6022, 0.7645, 0.6022, 0.7719, 0.6022, 0.7719, 0.6022, 0.7645, 0.6022, 0.7644, 0.6017, 0.7718, 0.6017, 0.7718, 0.6017, 0.7644, 0.6017, 0.7644, 0.6011, 0.7718, 0.6011, 0.7644, 0.6022, 0.7511, 0.6022, 0.7511, 0.6022, 0.7645, 0.6022, 0.7645, 0.6022, 0.7511, 0.6022, 0.7511, 0.6017, 0.7644, 0.6017, 0.7644, 0.6017, 0.7511, 0.6017, 0.7511, 0.6011, 0.7644, 0.6011, 0.2578, 0.6022, 0.2489, 0.6022, 0.2489, 0.6022, 0.2578, 0.6022, 0.2578, 0.6022, 0.2489, 0.6022, 0.2489, 0.6017, 0.2578, 0.6016, 0.2578, 0.6016, 0.2489, 0.6017, 0.2489, 0.6011, 0.2578, 0.601, 0.5729, 0.3919, 0.4228, 0.3919, 0.4207, 0.3919, 0.5726, 0.3919, 0.9375, 0.5191, 0.9375, 0.9892, 0.875, 0.9892, 0.875, 0.5191, 0.8125, 0.5191, 0.8125, 0.9892, 0.75, 0.9892, 0.75, 0.5191, 0.75, 0.5191, 0.75, 0.9892, 0.6875, 0.9892, 0.6875, 0.5191, 0.6875, 0.5191, 0.6875, 0.9892, 0.625, 0.9892, 0.625, 0.5191, 0.625, 0.5191, 0.625, 0.9892, 0.5625, 0.9892, 0.5625, 0.5191, 0.5625, 0.5191, 0.5625, 0.9892, 0.5, 0.9892, 0.5, 0.5191, 0.5, 0.5191, 0.5, 0.9892, 0.4375, 0.9892, 0.4375, 0.5191, 0.4375, 0.5191, 0.4375, 0.9892, 0.375, 0.9892, 0.375, 0.5191, 0.375, 0.5191, 0.375, 0.9892, 0.3125, 0.9892, 0.3125, 0.5191, 0.3125, 0.5191, 0.3125, 0.9892, 0.25, 0.9892, 0.25, 0.5191, 0.25, 0.5191, 0.25, 0.9892, 0.1875, 0.9892, 0.1875, 0.5191, 0.1875, 0.5191, 0.1875, 0.9892, 0.125, 0.9892, 0.125, 0.5191, 0.125, 0.5191, 0.125, 0.9892, 0.0625, 0.9892, 0.0625, 0.5191, 0.0625, 0.5191, 0.0625, 0.9892, 0.0, 0.9892, 0.0, 0.5191, 0.875, 0.5191, 0.875, 0.9892, 0.8125, 0.9892, 0.8125, 0.5191, 0.2914, 0.3499, 0.25, 0.3581, 0.2086, 0.3499, 0.1736, 0.3264, 0.1501, 0.2914, 0.1419, 0.25, 0.1501, 0.2086, 0.1736, 0.1736, 0.2086, 0.1501, 0.25, 0.1419, 0.2914, 0.1501, 0.3264, 0.1736, 0.3499, 0.2086, 0.3581, 0.25, 0.3499, 0.2914, 0.3264, 0.3264, 1.0, 0.5191, 0.9375, 0.5191, 0.9399, 0.5, 0.9976, 0.5, 0.9375, 0.5191, 0.875, 0.5191, 0.8774, 0.5, 0.9351, 0.5, 0.875, 0.5191, 0.8125, 0.5191, 0.8149, 0.5, 0.8726, 0.5, 0.8125, 0.5191, 0.75, 0.5191, 0.7524, 0.5, 0.8101, 0.5, 0.75, 0.5191, 0.6875, 0.5191, 0.6899, 0.5, 0.7476, 0.5, 0.6875, 0.5191, 0.625, 0.5191, 0.6274, 0.5, 0.6851, 0.5, 0.625, 0.5191, 0.5625, 0.5191, 0.5649, 0.5, 0.6226, 0.5, 0.5625, 0.5191, 0.5, 0.5191, 0.5024, 0.5, 0.5601, 0.5, 0.5, 0.5191, 0.4375, 0.5191, 0.4399, 0.5, 0.4976, 0.5, 0.4375, 0.5191, 0.375, 0.5191, 0.3774, 0.5, 0.4351, 0.5, 0.375, 0.5191, 0.3125, 0.5191, 0.3149, 0.5, 0.3726, 0.5, 0.3125, 0.5191, 0.25, 0.5191, 0.2524, 0.5, 0.3101, 0.5, 0.25, 0.5191, 0.1875, 0.5191, 0.1899, 0.5, 0.2476, 0.5, 0.1875, 0.5191, 0.125, 0.5191, 0.1274, 0.5, 0.1851, 0.5, 0.125, 0.5191, 0.0625, 0.5191, 0.06493, 0.5, 0.1226, 0.5, 0.0625, 0.5191, 0.0, 0.5191, 0.002429, 0.5, 0.06007, 0.5, 0.75, 0.3099, 0.7729, 0.3053, 0.7924, 0.2923, 0.8053, 0.2729, 0.8099, 0.25, 0.8053, 0.2271, 0.7924, 0.2076, 0.7729, 0.1947, 0.75, 0.1901, 0.7271, 0.1947, 0.7077, 0.2077, 0.6947, 0.2271, 0.6901, 0.25, 0.6947, 0.2729, 0.7077, 0.2923, 0.7271, 0.3053, 0.7729, 0.3053, 0.75, 0.3099, 0.75, 0.4713, 0.8347, 0.4545, 0.7924, 0.2923, 0.7729, 0.3053, 0.8347, 0.4545, 0.9065, 0.4065, 0.8053, 0.2729, 0.7924, 0.2923, 0.9065, 0.4065, 0.9545, 0.3347, 0.8099, 0.25, 0.8053, 0.2729, 0.9545, 0.3347, 0.9713, 0.25, 0.8053, 0.2271, 0.8099, 0.25, 0.9713, 0.25, 0.9545, 0.1653, 0.7924, 0.2076, 0.8053, 0.2271, 0.9545, 0.1653, 0.9065, 0.09349, 0.7729, 0.1947, 0.7924, 0.2076, 0.9065, 0.09349, 0.8347, 0.0455, 0.75, 0.1901, 0.7729, 0.1947, 0.8347, 0.0455, 0.75, 0.02866, 0.7271, 0.1947, 0.75, 0.1901, 0.75, 0.02866, 0.6653, 0.0455, 0.7077, 0.2077, 0.7271, 0.1947, 0.6653, 0.0455, 0.5935, 0.09349, 0.6947, 0.2271, 0.7077, 0.2077, 0.5935, 0.09349, 0.5455, 0.1653, 0.6901, 0.25, 0.6947, 0.2271, 0.5455, 0.1653, 0.5287, 0.25, 0.6947, 0.2729, 0.6901, 0.25, 0.5287, 0.25, 0.5455, 0.3347, 0.7077, 0.2923, 0.6947, 0.2729, 0.5455, 0.3347, 0.5935, 0.4065, 0.7271, 0.3053, 0.7077, 0.2923, 0.5935, 0.4065, 0.6653, 0.4545, 0.75, 0.3099, 0.7271, 0.3053, 0.6653, 0.4545, 0.75, 0.4713, 0.9375, 0.9892, 1.0, 0.9892, 0.9986, 1.0, 0.9389, 1.0, 0.875, 0.9892, 0.9375, 0.9892, 0.9361, 1.0, 0.8764, 1.0, 0.8125, 0.9892, 0.875, 0.9892, 0.8736, 1.0, 0.8139, 1.0, 0.75, 0.9892, 0.8125, 0.9892, 0.8111, 1.0, 0.7514, 1.0, 0.6875, 0.9892, 0.75, 0.9892, 0.7486, 1.0, 0.6889, 1.0, 0.625, 0.9892, 0.6875, 0.9892, 0.6861, 1.0, 0.6264, 1.0, 0.5625, 0.9892, 0.625, 0.9892, 0.6236, 1.0, 0.5639, 1.0, 0.5, 0.9892, 0.5625, 0.9892, 0.5611, 1.0, 0.5014, 1.0, 0.4375, 0.9892, 0.5, 0.9892, 0.4986, 1.0, 0.4389, 1.0, 0.375, 0.9892, 0.4375, 0.9892, 0.4361, 1.0, 0.3764, 1.0, 0.3125, 0.9892, 0.375, 0.9892, 0.3736, 1.0, 0.3139, 1.0, 0.25, 0.9892, 0.3125, 0.9892, 0.3111, 1.0, 0.2514, 1.0, 0.1875, 0.9892, 0.25, 0.9892, 0.2486, 1.0, 0.1889, 1.0, 0.125, 0.9892, 0.1875, 0.9892, 0.1861, 1.0, 0.1264, 1.0, 0.0625, 0.9892, 0.125, 0.9892, 0.1236, 1.0, 0.06388, 1.0, 0.0, 0.9892, 0.0625, 0.9892, 0.06112, 1.0, 0.001381, 1.0, 1.0, 0.5191, 1.0, 0.9892, 0.9375, 0.9892, 0.9375, 0.5191, 0.25, 0.3581, 0.2914, 0.3499, 0.3378, 0.4619, 0.25, 0.4794, 0.2914, 0.3499, 0.3264, 0.3264, 0.4122, 0.4122, 0.3378, 0.4619, 0.3264, 0.3264, 0.3499, 0.2914, 0.4619, 0.3378, 0.4122, 0.4122, 0.3499, 0.2914, 0.3581, 0.25, 0.4794, 0.25, 0.4619, 0.3378, 0.3581, 0.25, 0.3499, 0.2086, 0.4619, 0.1622, 0.4794, 0.25, 0.3499, 0.2086, 0.3264, 0.1736, 0.4122, 0.08779, 0.4619, 0.1622, 0.3264, 0.1736, 0.2914, 0.1501, 0.3378, 0.03807, 0.4122, 0.08779, 0.2914, 0.1501, 0.25, 0.1419, 0.25, 0.02061, 0.3378, 0.03807, 0.25, 0.1419, 0.2086, 0.1501, 0.1622, 0.03807, 0.25, 0.02061, 0.2086, 0.1501, 0.1736, 0.1736, 0.08779, 0.08779, 0.1622, 0.03807, 0.1736, 0.1736, 0.1501, 0.2086, 0.03807, 0.1622, 0.08779, 0.08779, 0.1501, 0.2086, 0.1419, 0.25, 0.02061, 0.25, 0.03807, 0.1622, 0.1419, 0.25, 0.1501, 0.2914, 0.03807, 0.3378, 0.02061, 0.25, 0.1501, 0.2914, 0.1736, 0.3264, 0.08779, 0.4122, 0.03807, 0.3378, 0.1736, 0.3264, 0.2086, 0.3499, 0.1622, 0.4619, 0.08779, 0.4122, 0.2086, 0.3499, 0.25, 0.3581, 0.25, 0.4794, 0.1622, 0.4619])
me_cube.materials.append(mat_material)
me_cube.use_remesh_preserve_volume = False
me_cube.use_remesh_preserve_attributes = False
me_cube.use_mirror_vertex_groups = False
me_cube.update()

# ---- objects
ob_journal = bpy.data.objects.new('Journal', me_cube)

# ---- transforms, parenting, visibility, modifiers, constraints
ob_journal.location = (0.0, 11.25, 0.0)
ob_journal.lock_rotations_4d = False
ob_journal.empty_display_type = 'ARROWS'
ob_journal.lineart.crease_threshold = 0.0

# ---- collection membership
col_collection.objects.link(ob_journal)

# ---- scene / render settings (as saved in the file)
scene.frame_start = 1; scene.frame_end = 250; scene.frame_set(1)
scene.render.engine = 'BLENDER_EEVEE_NEXT'
scene.cycles.use_denoising = False
scene.cycles.samples = 128
scene.cycles.sampling_pattern = 'TABULATED_SOBOL'
scene.cycles.use_adaptive_sampling = False
scene.cycles.use_light_tree = False
scene.view_settings.view_transform = 'Filmic'
bpy.context.view_layer.update()

# ---- added for rendering (the .blend has no active camera and no usable light): camera, sun
cam_auto = bpy.data.cameras.new('AutoCamera')
cam_auto.lens = 50.0
cam_auto.sensor_width = 36.0
cam_auto.clip_end = 1000.0
ob_auto_camera = bpy.data.objects.new('AutoCamera', cam_auto)
scene.collection.objects.link(ob_auto_camera)
ob_auto_camera.location = (19.88, -15.4769, 15.904)
ob_auto_camera.rotation_euler = (1.09748, -7.21219e-08, 0.694738)
scene.camera = ob_auto_camera
light_auto_sun = bpy.data.lights.new('AutoSun', 'SUN')
light_auto_sun.energy = 3.0
light_auto_sun.angle = 0.0523599
ob_auto_sun = bpy.data.objects.new('AutoSun', light_auto_sun)
scene.collection.objects.link(ob_auto_sun)
ob_auto_sun.rotation_euler = (0.872665, 0.174533, 0.523599)
bpy.context.view_layer.update()
